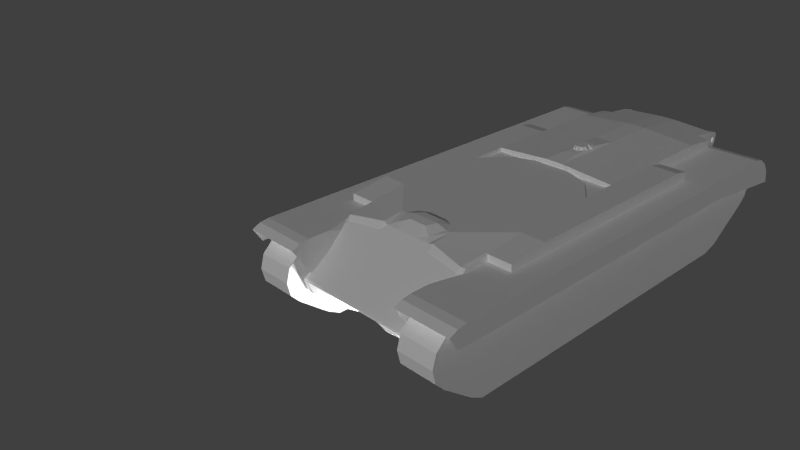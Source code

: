 # Source: T29-bottom.blend  (saved by Blender 2.79.0; exported with 4.5.12 LTS)
import bpy
from mathutils import Matrix  # noqa: F401  (used for matrix-valued properties, if any)

bpy.ops.wm.read_factory_settings(use_empty=True)
scene = bpy.context.scene
scene.name = 'Scene'

# ---- collections
col_collection_1 = bpy.data.collections.new('Collection 1'); scene.collection.children.link(col_collection_1)

# ---- materials (node trees are filled in below, after node groups)
mat_t29_bottom_material = bpy.data.materials.new('T29_bottom_material')
mat_t29_bottom_material.alpha_threshold = 0.0
mat_t29_bottom_material.use_transparent_shadow = False
mat_t29_bottom_material.roughness = 0.5
mat_t29_bottom_track_left = bpy.data.materials.new('T29_bottom_track_left')
mat_t29_bottom_track_left.alpha_threshold = 0.0
mat_t29_bottom_track_left.use_transparent_shadow = False
mat_t29_bottom_track_left.roughness = 0.5
mat_t29_bottom_track_right = bpy.data.materials.new('T29_bottom_track_right')
mat_t29_bottom_track_right.alpha_threshold = 0.0
mat_t29_bottom_track_right.use_transparent_shadow = False
mat_t29_bottom_track_right.roughness = 0.5

# ---- material node trees

# ---- world
world_world = bpy.data.worlds.new('World'); scene.world = world_world
world_world.color = (0.05088, 0.05088, 0.05088)
world_world.use_sun_shadow = False
world_world.sun_shadow_jitter_overblur = 0.0
world_world.cycles.sampling_method = 'NONE'
world_world.cycles.sample_map_resolution = 256

# ---- cameras
cam_camera = bpy.data.cameras.new('Camera')
cam_camera.clip_end = 100.0
cam_camera.lens = 35.0
cam_camera.sensor_width = 32.0
cam_camera.sensor_height = 18.0
cam_camera.ortho_scale = 7.314
cam_camera.dof.focus_distance = 0.0
cam_camera.dof.aperture_fstop = 128.0

# ---- lights
light_lamp_001 = bpy.data.lights.new('Lamp.001', 'SUN')
light_lamp_001.transmission_factor = 0.0
light_lamp_001.cutoff_distance = 30.0
light_lamp_001.use_shadow = False
light_lamp_001.angle = 0.1993
light_lamp_001.energy = 1.03
light_lamp_001.shadow_buffer_clip_start = 1.001
light_lamp_001.shadow_soft_size = 0.1
light_lamp_001.shadow_cascade_max_distance = 1000.0
light_lamp_001.cycles.use_multiple_importance_sampling = False
light_point = bpy.data.lights.new('Point', 'POINT')
light_point.transmission_factor = 0.0
light_point.energy = 100.0
light_point.shadow_buffer_clip_start = 0.5
light_point.shadow_soft_size = 0.1
light_point.shadow_maximum_resolution = 0.006
light_point.use_absolute_resolution = True
light_lamp = bpy.data.lights.new('Lamp', 'SUN')
light_lamp.transmission_factor = 0.0
light_lamp.cutoff_distance = 30.0
light_lamp.use_shadow = False
light_lamp.angle = 0.1993
light_lamp.energy = 1.03
light_lamp.shadow_buffer_clip_start = 1.001
light_lamp.shadow_soft_size = 0.1
light_lamp.shadow_cascade_max_distance = 1000.0
light_lamp.cycles.use_multiple_importance_sampling = False

# ---- meshes
me_cube = bpy.data.meshes.new('Cube')
me_cube.from_pydata([(-1.0, 1.871, -1.0), (-1.0, 1.871, 1.0), (-1.0, 3.871, -1.0), (-1.0, 3.871, 1.0), (1.0, 1.871, -1.0), (1.0, 1.871, 1.0), (1.0, 3.871, -1.0), (1.0, 3.871, 1.0), (17.14, 29.78, -9.088), (24.92, 29.78, -9.088), (17.14, -40.98, -9.108), (24.92, -40.98, -9.108), (17.14, 43.73, -0.2236), (24.92, 43.73, -0.2236), (17.14, 42.08, -1.781), (24.92, 42.08, -1.781), (17.14, 44.61, 1.877), (24.92, 44.61, 1.877), (17.14, 44.67, 4.065), (24.92, 44.67, 4.065), (17.14, 43.72, 6.303), (24.92, 43.72, 6.303), (17.14, 42.03, 7.833), (24.92, 42.03, 7.833), (17.14, 39.92, 8.51), (24.92, 39.92, 8.51), (17.14, 15.59, 7.768), (24.92, 15.59, 7.768), (17.14, 25.35, 7.883), (24.92, 25.35, 7.883), (17.14, -33.01, 7.753), (24.92, -33.01, 7.753), (17.14, -47.12, 7.477), (24.92, -47.12, 7.477), (17.14, -49.72, 6.787), (24.92, -49.72, 6.787), (17.14, -51.81, 4.73), (24.92, -51.81, 4.73), (17.14, -52.56, 1.933), (24.92, -52.56, 1.933), (17.14, -51.86, -0.8796), (24.92, -51.86, -0.8796), (17.14, -49.93, -2.86), (24.92, -49.93, -2.86), (17.14, -43.66, -7.666), (24.92, -43.66, -7.666), (17.14, 33.14, -8.004), (24.92, 33.14, -8.004), (16.64, 17.58, 12.25), (22.53, 17.58, 12.25), (16.64, 3.747, 12.25), (22.53, -23.69, 12.25), (16.64, -4.251, 12.25), (16.64, -23.69, 12.25), (17.4, -23.69, 12.25), (22.53, -32.16, 11.3), (17.4, -32.16, 11.3), (16.98, -32.16, 11.35), (9.008, -32.16, 12.25), (22.53, 20.71, 9.859), (22.53, -32.16, 9.853), (17.4, -32.16, 9.852), (17.4, -38.05, 9.852), (27.69, -38.05, 9.853), (17.4, -32.47, 11.09), (5.769, -32.16, 12.88), (4.861, -34.14, 12.73), (0.1947, -32.16, 12.88), (1.102, -34.14, 12.73), (9.008, -36.61, 11.74), (9.008, -37.84, 10.48), (8.005, -36.61, 11.34), (6.824, -35.37, 11.89), (7.919, -32.16, 12.25), (7.024, -30.1, 12.25), (5.023, -29.09, 12.25), (4.961, -30.55, 12.8), (1.003, -30.55, 12.8), (0.9405, -29.09, 12.25), (5.132, -36.61, 11.34), (0.8313, -36.61, 11.34), (17.4, -37.41, 10.5), (16.75, -37.92, 10.81), (16.5, -38.75, 9.851), (16.31, -40.35, 8.745), (14.99, -44.08, 6.174), (27.69, -48.24, 9.853), (15.86, -44.13, 9.852), (15.85, -48.24, 9.852), (27.69, -50.17, 9.574), (15.85, -50.17, 9.573), (27.69, -51.94, 8.761), (15.85, -51.94, 8.759), (15.85, -44.13, 5.566), (15.85, -48.06, 2.866), (15.13, -49.46, 2.459), (16.45, -49.24, 2.075), (27.69, 40.35, 9.86), (11.59, -49.52, 2.032), (15.14, -49.58, 1.959), (11.59, -47.48, -0.2979), (15.14, -48.41, -0.9174), (9.038, -49.54, 2.016), (9.037, -47.28, -1.03), (6.269, -44.47, -2.636), (11.64, -46.48, -1.456), (15.14, -45.91, -2.108), (9.037, -45.46, -2.625), (-3.074, -49.54, 2.016), (-0.3048, -44.47, -2.636), (16.44, -48.41, -0.9174), (16.44, -45.91, -2.108), (16.45, -49.35, 1.549), (-9.173, -49.58, 1.959), (-9.167, -49.46, 2.459), (-5.628, -49.52, 2.032), (16.64, 20.71, 11.64), (22.53, 20.71, 11.64), (16.64, 20.71, 9.863), (16.64, 40.35, 9.86), (27.69, 42.66, 9.32), (14.12, 42.65, 9.321), (14.12, 44.71, 7.867), (27.69, 44.71, 7.864), (14.12, 46.04, 5.836), (27.69, 46.04, 5.836), (27.69, 46.55, 3.203), (14.12, 46.55, 3.203), (27.69, 24.56, 5.724), (27.69, -49.97, 5.724), (16.64, 33.04, 12.25), (-10.67, -23.69, 12.25), (-10.67, -4.251, 12.25), (5.029, 33.04, 13.14), (5.029, 20.88, 13.14), (5.029, 3.746, 13.14), (14.13, 45.61, 11.25), (14.12, 40.36, 11.77), (13.39, 45.61, 11.32), (5.029, 45.61, 11.84), (16.64, 40.36, 11.46), (12.51, 1.114, 12.25), (16.64, -3.699, 11.37), (12.7, 1.445, 11.37), (7.055, 3.249, 12.25), (7.055, 3.563, 11.37), (16.64, 3.747, 11.37), (-1.091, 3.563, 11.37), (-10.67, 3.746, 11.37), (14.12, 40.35, 9.858), (14.13, 47.73, 10.71), (16.44, -43.47, -2.575), (15.14, -43.47, -2.575), (16.44, -39.81, -1.002), (13.41, -39.8, -1.249), (13.39, 32.11, -1.249), (16.44, 32.34, -1.002), (14.13, 48.15, 9.899), (14.13, 46.84, 9.761), (14.13, 47.85, 8.077), (13.4, 47.73, 10.71), (13.4, 48.15, 9.899), (13.4, 47.85, 8.077), (13.4, 45.65, 5.15), (14.12, 43.09, 0.6082), (13.4, 43.09, 0.6082), (13.4, 41.38, -1.039), (13.41, 45.61, 5.151), (-7.444, 45.61, 5.151), (0.9342, 45.61, 11.84), (-7.43, 45.61, 11.32), (-7.432, 37.39, 1.203), (-7.423, 32.11, -1.249), (13.4, 37.39, 1.203), (-4.461, 29.43, -2.635), (10.42, 29.43, -2.635), (13.4, 38.66, -1.825), (10.42, -44.47, -2.635), (16.44, -38.59, 9.217), (16.44, 40.34, 5.558), (16.58, 41.38, -1.039), (16.58, 43.09, 0.6082), (16.58, 38.66, -1.825), (16.58, 32.11, -1.25), (16.58, 43.81, 3.026), (14.12, 43.81, 3.026), (16.58, 43.25, 5.345), (14.12, 43.25, 5.345), (16.58, 41.25, 7.006), (14.12, 41.25, 7.006), (16.58, 38.75, 7.576), (14.12, 38.75, 7.576), (16.58, 32.55, 6.789), (16.33, 32.55, 6.789), (16.58, 31.15, 5.378), (16.33, 31.15, 5.378), (16.58, 31.15, 0.0237), (16.33, 31.15, 0.0237), (16.44, -36.83, 9.527), (16.44, 40.34, 9.527), (14.12, 45.9, 5.586), (14.12, 42.46, 9.184), (14.12, 40.34, 9.524), (14.12, 40.34, 7.218), (18.09, -38.59, 9.527), (27.46, 40.34, 9.527), (27.46, -38.59, 9.527), (16.37, -40.02, 8.501), (16.06, -50.08, 9.453), (16.77, -40.54, 9.521), (27.44, -50.08, 9.453), (27.46, 45.9, 5.587), (27.46, 42.47, 9.176), (14.13, 47.31, 9.48), (13.4, 47.31, 9.48), (13.4, 46.84, 9.761), (14.13, 47.29, 8.706), (13.4, 47.29, 8.706), (14.12, 46.86, 8.411), (13.4, 46.86, 8.411), (14.12, 46.33, 8.706), (13.4, 46.33, 8.706), (14.12, 46.31, 9.499), (13.4, 46.31, 9.499), (13.41, 37.4, 5.147), (-10.67, 17.58, 12.25), (-10.67, 3.746, 12.25), (-16.57, 17.58, 12.25), (-16.57, -23.69, 12.25), (-11.44, -23.69, 12.25), (-16.57, -32.16, 11.3), (-11.44, -32.16, 11.3), (-11.01, -32.16, 11.35), (-3.044, -32.16, 12.25), (-16.57, 20.71, 9.859), (-16.57, -32.16, 9.853), (-11.44, -32.16, 9.852), (-21.73, -38.05, 9.853), (-11.44, -38.05, 9.852), (-11.44, -32.47, 11.09), (-3.044, -36.61, 11.74), (-2.042, -36.61, 11.34), (-3.044, -37.84, 10.48), (-1.955, -32.16, 12.25), (-0.8606, -35.37, 11.89), (-1.061, -30.1, 12.25), (-11.44, -37.41, 10.5), (-10.79, -37.92, 10.81), (-10.54, -38.75, 9.851), (-9.028, -44.08, 6.174), (-10.34, -40.35, 8.745), (-21.73, -48.24, 9.853), (-9.892, -44.13, 9.852), (-9.887, -48.24, 9.852), (-21.73, -50.17, 9.574), (-9.887, -50.17, 9.573), (-21.73, -51.94, 8.761), (-9.887, -51.94, 8.759), (-9.888, -44.13, 5.566), (-9.887, -48.06, 2.866), (-10.48, -49.24, 2.075), (-21.73, 40.35, 9.86), (-9.173, -48.41, -0.9174), (-5.629, -47.48, -0.2979), (-3.073, -47.28, -1.03), (-5.674, -46.48, -1.456), (-9.173, -45.91, -2.108), (-3.073, -45.46, -2.625), (-10.48, -48.41, -0.9174), (-10.48, -45.91, -2.108), (-10.48, -49.35, 1.549), (-10.67, 20.71, 11.64), (-16.57, 20.71, 11.64), (-10.67, 20.71, 9.863), (-10.67, 40.35, 9.86), (-8.161, 42.65, 9.321), (-21.73, 42.66, 9.32), (-8.161, 44.71, 7.867), (-21.73, 44.71, 7.864), (-8.161, 46.04, 5.836), (-21.73, 46.04, 5.836), (-21.73, 46.55, 3.203), (-8.161, 46.55, 3.203), (-21.73, 24.56, 5.724), (-21.73, -49.97, 5.724), (-10.67, 33.04, 12.25), (-1.091, 3.249, 12.25), (-6.542, 1.114, 12.25), (0.9342, 33.04, 13.14), (0.9342, 20.88, 13.14), (0.9342, 3.746, 13.14), (-10.67, 40.36, 11.46), (-8.161, 40.36, 11.77), (-8.162, 45.61, 11.25), (-6.732, 1.445, 11.37), (-10.67, -3.699, 11.37), (-8.162, 47.73, 10.71), (-8.161, 40.35, 9.858), (-10.48, -43.47, -2.575), (-9.173, -43.47, -2.575), (-10.48, -39.81, -1.002), (-7.442, -39.8, -1.249), (-10.48, 32.34, -1.002), (-8.162, 48.15, 9.899), (-8.161, 46.84, 9.761), (-8.162, 47.85, 8.077), (-7.438, 47.73, 10.71), (-7.438, 48.15, 9.899), (-7.438, 47.85, 8.077), (-7.437, 45.65, 5.15), (-7.437, 43.09, 0.6082), (-8.161, 43.09, 0.6082), (-7.437, 41.38, -1.039), (-7.442, 37.39, 5.147), (-4.461, -44.47, -2.635), (-10.48, -38.59, 9.217), (-10.48, 40.34, 5.558), (-10.61, 41.38, -1.039), (-10.61, 43.09, 0.6082), (-7.437, 38.66, -1.825), (-10.61, 38.66, -1.825), (-10.61, 32.11, -1.25), (-10.61, 43.81, 3.026), (-8.161, 43.81, 3.026), (-10.61, 43.25, 5.345), (-8.161, 43.25, 5.345), (-10.61, 41.25, 7.006), (-8.161, 41.25, 7.006), (-10.61, 38.75, 7.576), (-8.161, 38.75, 7.576), (-10.61, 32.55, 6.789), (-10.36, 32.55, 6.789), (-10.61, 31.15, 5.378), (-10.36, 31.15, 5.378), (-10.61, 31.15, 0.02369), (-10.36, 31.15, 0.02369), (-10.48, -36.83, 9.527), (-10.48, 40.34, 9.527), (-8.161, 45.9, 5.586), (-8.161, 44.52, 7.726), (-8.161, 40.34, 9.524), (-8.161, 40.34, 7.218), (-12.12, -38.59, 9.527), (-21.5, -38.59, 9.527), (-21.5, 40.34, 9.527), (-10.4, -40.02, 8.501), (-10.1, -50.08, 9.453), (-10.8, -40.54, 9.521), (-21.47, -50.08, 9.453), (-21.5, 45.9, 5.587), (-21.5, 44.53, 7.719), (-8.162, 47.31, 9.48), (-7.44, 47.31, 9.48), (-7.44, 46.84, 9.761), (-8.162, 47.29, 8.706), (-7.44, 47.29, 8.706), (-8.161, 46.86, 8.411), (-7.44, 46.86, 8.411), (-8.161, 46.33, 8.706), (-7.44, 46.33, 8.706), (-8.161, 46.31, 9.499), (-7.44, 46.31, 9.499), (16.31, -34.38, 4.23), (16.31, -33.17, 3.023), (16.31, -31.97, 4.23), (15.65, -44.24, 5.826), (15.65, -44.44, 5.826), (24.91, -31.21, 10.41), (25.95, 39.84, 9.808), (13.45, 37.25, 1.483), (13.45, 39.35, 1.286), (11.08, 37.25, 1.483), (11.08, 37.31, 2.121), (13.45, 39.41, 1.925), (13.45, 37.31, 2.121), (0.8049, 37.61, 5.022), (5.159, 37.61, 5.022), (0.8049, 37.33, 5.022), (5.159, 37.33, 5.022), (24.09, 16.56, 9.829), (23.25, 16.56, 9.827), (23.94, 16.06, 9.829), (23.36, 16.06, 9.827), (23.36, 17.07, 9.827), (23.94, 17.07, 9.829), (16.31, -24.86, 4.23), (16.31, -23.65, 3.023), (16.31, -22.45, 4.23), (13.45, 35.43, 0.3118), (13.45, 36.52, -1.494), (11.08, 35.43, 0.3118), (11.08, 35.98, 0.6413), (13.45, 37.07, -1.165), (13.45, 35.98, 0.6413), (-7.485, 37.25, 1.483), (-5.115, 37.25, 1.483), (-7.485, 39.35, 1.286), (-5.115, 37.31, 2.121), (-7.485, 39.41, 1.924), (-7.485, 37.31, 2.121), (-7.485, 35.43, 0.3118), (-5.115, 35.43, 0.3118), (-7.485, 36.52, -1.494), (-5.115, 35.98, 0.6413), (-7.485, 37.07, -1.165), (-7.485, 35.98, 0.6413), (6.519, 37.61, 5.022), (10.37, 37.61, 5.022), (6.519, 37.33, 5.022), (10.37, 37.33, 5.022), (-0.5549, 37.61, 5.022), (-0.5549, 37.33, 5.022), (-4.406, 37.61, 5.022), (-4.406, 37.33, 5.022), (-4.406, 37.33, 2.429), (-4.406, 37.61, 2.429), (4.36, 9.567, 13.51), (4.36, 16.33, 13.51), (1.604, 9.567, 13.51), (1.604, 16.33, 13.51), (2.958, 11.25, 13.48), (2.96, 11.59, 14.12), (4.101, 11.72, 13.48), (3.859, 11.96, 14.12), (4.578, 12.86, 13.48), (4.234, 12.86, 14.12), (4.109, 14.0, 13.48), (3.865, 13.76, 14.12), (2.969, 14.47, 13.48), (2.968, 14.13, 14.12), (1.826, 14.01, 13.48), (2.069, 13.76, 14.12), (1.35, 12.87, 13.48), (1.694, 12.86, 14.12), (1.819, 11.72, 13.48), (2.063, 11.97, 14.12), (3.204, 14.6, 13.96), (3.516, 14.6, 13.96), (3.191, 11.2, 13.96), (3.503, 11.2, 13.96), (3.204, 14.86, 13.5), (3.191, 10.94, 13.5), (3.503, 10.94, 13.5), (3.516, 14.86, 13.5), (2.389, 14.61, 13.96), (2.702, 14.61, 13.96), (2.376, 11.2, 13.96), (2.688, 11.2, 13.96), (2.389, 14.86, 13.5), (2.376, 10.94, 13.5), (2.688, 10.94, 13.5), (2.702, 14.86, 13.5), (1.921, 14.68, 13.68), (3.784, 14.67, 13.68), (1.921, 14.43, 13.93), (3.783, 14.42, 13.93), (1.92, 14.18, 13.68), (3.782, 14.17, 13.68), (1.921, 14.43, 13.43), (3.783, 14.42, 13.43), (4.824, 13.88, 13.93), (4.91, 14.09, 13.68), (4.737, 13.68, 13.68), (4.824, 13.88, 13.43), (22.94, -9.064, 10.8), (2.953, -49.31, 3.105), (16.61, -30.78, 11.41), (16.61, -30.06, 11.48), (-12.3, 21.28, 13.68), (-11.26, 29.78, -9.088), (-11.26, -40.98, -9.108), (-19.04, 29.78, -9.088), (-19.04, -40.98, -9.108), (-11.26, 43.73, -0.2236), (-11.26, 42.08, -1.781), (-19.04, 43.73, -0.2236), (-19.04, 42.08, -1.781), (-11.26, 44.61, 1.877), (-19.04, 44.61, 1.877), (-11.26, 44.67, 4.065), (-19.04, 44.67, 4.065), (-11.26, 43.72, 6.303), (-19.04, 43.72, 6.303), (-11.26, 42.03, 7.833), (-19.04, 42.03, 7.833), (-11.26, 39.92, 8.51), (-19.04, 39.92, 8.51), (-11.26, 15.59, 7.768), (-11.26, 25.35, 7.883), (-19.04, 15.59, 7.768), (-19.04, 25.35, 7.883), (-11.26, -33.01, 7.753), (-19.04, -33.01, 7.753), (-11.26, -47.12, 7.477), (-19.04, -47.12, 7.477), (-11.26, -49.72, 6.787), (-19.04, -49.72, 6.787), (-11.26, -51.81, 4.73), (-19.04, -51.81, 4.73), (-11.26, -52.56, 1.933), (-19.04, -52.56, 1.933), (-11.26, -51.86, -0.8796), (-19.04, -51.86, -0.8796), (-11.26, -49.93, -2.86), (-19.04, -49.93, -2.86), (-11.26, -43.66, -7.666), (-19.04, -43.66, -7.666), (-11.26, 33.14, -8.004), (-19.04, 33.14, -8.004), (-1.416, -7.097, -0.3674), (-1.416, -7.097, 2.198), (-1.416, -3.091, -0.3674), (-1.416, -3.091, 2.198), (1.149, -7.097, -0.3674), (1.149, -7.097, 2.198), (1.149, -3.091, -0.3674), (1.149, -3.091, 2.198), (11.82, -6.366, -0.3674), (11.82, -6.366, 2.198), (11.82, -2.36, -0.3674), (11.82, -2.36, 2.198), (14.39, -6.366, -0.3674), (14.39, -6.366, 2.198), (14.39, -2.36, -0.3674), (14.39, -2.36, 2.198), (11.82, -0.4636, -0.3674), (11.82, -0.4636, 2.198), (11.82, 3.542, -0.3674), (11.82, 3.542, 2.198), (14.39, -0.4636, -0.3674), (14.39, -0.4636, 2.198), (14.39, 3.542, -0.3674), (14.39, 3.542, 2.198), (-1.416, -26.59, -0.3674), (-1.416, -26.59, 2.198), (-1.416, -22.58, -0.3674), (-1.416, -22.58, 2.198), (1.149, -26.59, -0.3674), (1.149, -26.59, 2.198), (1.149, -22.58, -0.3674), (1.149, -22.58, 2.198), (-1.416, -33.85, -0.3674), (-1.416, -33.85, 2.198), (-1.416, -29.84, -0.3674), (-1.416, -29.84, 2.198), (1.149, -33.85, -0.3674), (1.149, -33.85, 2.198), (1.149, -29.84, -0.3674), (1.149, -29.84, 2.198), (6.81, -33.85, -0.3674), (6.81, -33.85, 2.198), (6.81, -29.84, -0.3674), (6.81, -29.84, 2.198), (13.51, -33.85, -0.3674), (13.51, -33.85, 2.198), (13.51, -29.84, -0.3674), (13.51, -29.84, 2.198), (10.94, -27.37, -0.3674), (10.94, -27.37, 2.198), (10.94, -23.37, -0.3674), (10.94, -23.37, 2.198), (13.51, -27.37, -0.3674), (13.51, -27.37, 2.198), (13.51, -23.37, -0.3674), (13.51, -23.37, 2.198), (-1.416, -24.06, -0.3674), (-1.416, -24.06, 2.198), (1.149, -24.06, -0.3674), (1.149, -24.06, 2.198), (-1.416, -24.06, 3.565), (-1.416, -22.58, 3.565), (1.149, -22.58, 3.565), (1.149, -24.06, 3.565), (11.82, -8.851, -0.3674), (11.82, -8.851, 2.198), (14.39, -8.851, 2.198), (14.39, -8.851, -0.3674), (10.04, -6.366, -0.3674), (10.04, -6.366, 2.198), (10.04, -8.851, -0.3674), (10.04, -8.851, 2.198), (11.82, -8.851, 2.843), (11.82, -6.366, 2.843), (10.04, -8.851, 2.843), (10.04, -6.366, 2.843), (11.82, -8.851, 4.056), (11.82, -6.366, 4.056), (10.04, -8.851, 4.056), (10.04, -6.366, 4.056), (7.886, -8.851, 2.198), (7.886, -6.366, 2.198), (7.886, -8.851, 2.843), (7.886, -6.366, 2.843), (-3.22, 3.871, -1.0), (-3.22, 1.871, -1.0), (-3.22, 1.871, 1.0), (-3.22, 3.871, 1.0), (-4.11, 3.871, -1.0), (-4.11, 1.871, -1.0), (-4.11, 1.871, 1.0), (-4.11, 3.871, 1.0), (-3.22, -1.033, -1.0), (-3.22, -1.033, 1.0), (-4.11, -1.033, -1.0), (-4.11, -1.033, 1.0), (-3.22, 1.871, 4.439), (-3.22, 3.871, 4.439), (-4.11, 1.871, 4.439), (-4.11, 3.871, 4.439), (-3.22, 1.871, 4.882), (-3.22, 3.871, 4.882), (-4.11, 1.871, 4.882), (-4.11, 3.871, 4.882), (-5.155, 1.871, 4.439), (-5.155, 3.871, 4.439), (-5.155, 1.871, 4.882), (-5.155, 3.871, 4.882), (-5.449, 1.871, 4.439), (-5.449, 3.871, 4.439), (-5.449, 1.871, 4.882), (-5.449, 3.871, 4.882), (-5.155, 1.871, 2.837), (-5.155, 3.871, 2.837), (-5.449, 1.871, 2.837), (-5.449, 3.871, 2.837)], [(362, 363), (365, 366), (385, 386), (467, 466), (363, 364), (386, 387)], [(0, 1, 595, 594), (2, 3, 7, 6), (6, 7, 5, 4), (4, 5, 1, 0), (2, 6, 4, 0), (7, 3, 1, 5), (8, 10, 9), (11, 9, 10), (14, 13, 12), (15, 13, 14), (12, 17, 16), (13, 17, 12), (16, 19, 18), (17, 19, 16), (18, 21, 20), (19, 21, 18), (20, 23, 22), (21, 23, 20), (22, 25, 24), (23, 25, 22), (28, 27, 26), (29, 27, 28), (26, 31, 30), (27, 31, 26), (30, 33, 32), (31, 33, 30), (32, 35, 34), (33, 35, 32), (34, 37, 36), (35, 37, 34), (36, 39, 38), (37, 39, 36), (38, 41, 40), (39, 41, 38), (40, 43, 42), (41, 43, 40), (44, 11, 10), (45, 11, 44), (46, 15, 14), (47, 15, 46), (8, 47, 46), (8, 9, 47), (25, 28, 24), (29, 28, 25), (43, 44, 42), (45, 44, 43), (17, 13, 15, 47, 9, 11, 45, 43, 41, 39, 37, 35, 33, 31, 27, 29, 25, 23, 21, 19), (48, 50, 49), (50, 51, 49), (52, 51, 50), (54, 52, 53), (54, 51, 52), (54, 55, 51), (54, 56, 55), (54, 57, 56), (58, 57, 54), (51, 59, 49), (51, 60, 59), (55, 60, 51), (56, 60, 55), (56, 61, 60), (62, 60, 61), (62, 63, 60), (57, 64, 56), (67, 66, 65), (67, 68, 66), (64, 61, 56), (71, 70, 69), (58, 72, 71), (58, 73, 72), (53, 74, 54), (53, 75, 74), (72, 65, 66), (72, 73, 65), (75, 77, 76), (75, 78, 77), (68, 79, 66), (68, 80, 79), (79, 72, 66), (74, 65, 73), (65, 74, 76), (74, 75, 76), (82, 62, 81), (82, 83, 62), (79, 71, 72), (69, 58, 71), (74, 73, 58), (70, 82, 69), (70, 83, 82), (85, 84, 83), (62, 86, 63), (87, 86, 62), (88, 86, 87), (88, 89, 86), (88, 90, 89), (90, 91, 89), (90, 92, 91), (85, 94, 93), (95, 94, 85), (96, 94, 95), (83, 70, 85), (93, 84, 85), (84, 93, 87), (84, 62, 83), (87, 93, 88), (90, 94, 92), (90, 93, 94), (93, 90, 88), (63, 59, 60), (63, 97, 59), (58, 54, 74), (100, 99, 98), (100, 101, 99), (102, 100, 98), (102, 103, 100), (104, 103, 102), (105, 101, 100), (105, 106, 101), (105, 103, 107), (105, 100, 103), (108, 104, 102), (108, 109, 104), (107, 103, 104), (106, 110, 101), (106, 111, 110), (101, 112, 99), (101, 110, 112), (115, 114, 113), (115, 95, 114), (108, 95, 115), (102, 95, 108), (98, 95, 102), (99, 95, 98), (96, 99, 112), (96, 95, 99), (69, 57, 58), (69, 82, 57), (81, 57, 82), (81, 64, 57), (81, 61, 64), (81, 62, 61), (49, 116, 48), (49, 117, 116), (59, 117, 49), (117, 118, 116), (117, 59, 118), (97, 119, 59), (59, 119, 118), (120, 119, 97), (120, 121, 119), (120, 122, 121), (120, 123, 122), (123, 124, 122), (123, 125, 124), (126, 124, 125), (126, 127, 124), (125, 128, 126), (97, 128, 125), (63, 128, 97), (63, 129, 128), (86, 129, 63), (89, 129, 86), (91, 129, 89), (123, 97, 125), (123, 120, 97), (116, 130, 48), (130, 118, 119), (118, 130, 116), (52, 131, 53), (52, 132, 131), (134, 48, 133), (135, 48, 134), (48, 135, 50), (48, 130, 133), (138, 137, 136), (130, 139, 133), (137, 130, 140), (137, 139, 130), (138, 139, 137), (119, 140, 130), (142, 141, 52), (142, 143, 141), (143, 144, 141), (143, 145, 144), (50, 142, 52), (50, 146, 142), (146, 147, 145), (146, 148, 147), (146, 143, 142), (145, 143, 146), (149, 136, 137), (149, 150, 136), (106, 151, 111), (106, 152, 151), (152, 153, 151), (152, 154, 153), (155, 153, 154), (155, 156, 153), (121, 150, 149), (150, 158, 157), (121, 158, 150), (122, 124, 159), (121, 149, 119), (160, 136, 150), (160, 138, 136), (157, 160, 150), (157, 161, 160), (159, 161, 157), (159, 162, 161), (124, 162, 159), (124, 163, 162), (164, 163, 124), (164, 165, 163), (164, 166, 165), (168, 138, 167), (168, 139, 138), (168, 169, 139), (170, 169, 168), (173, 172, 171), (173, 174, 172), (155, 174, 173), (175, 174, 155), (173, 176, 155), (166, 173, 165), (166, 176, 173), (140, 149, 137), (149, 140, 119), (104, 177, 107), (154, 175, 155), (154, 177, 175), (177, 105, 107), (154, 105, 177), (152, 106, 105), (152, 105, 154), (153, 96, 151), (153, 178, 96), (96, 111, 151), (112, 111, 96), (110, 111, 112), (156, 178, 153), (156, 179, 178), (164, 180, 166), (164, 181, 180), (166, 182, 176), (166, 180, 182), (176, 183, 155), (176, 182, 183), (164, 184, 181), (164, 185, 184), (185, 186, 184), (185, 187, 186), (187, 188, 186), (187, 189, 188), (189, 190, 188), (189, 191, 190), (190, 193, 192), (191, 193, 190), (193, 194, 192), (193, 195, 194), (195, 196, 194), (195, 197, 196), (197, 183, 196), (155, 183, 197), (182, 196, 183), (182, 194, 196), (182, 192, 194), (182, 190, 192), (180, 190, 182), (180, 188, 190), (181, 188, 180), (184, 188, 181), (186, 188, 184), (179, 198, 178), (199, 198, 179), (124, 185, 164), (200, 185, 124), (200, 187, 185), (201, 187, 200), (201, 189, 187), (202, 189, 201), (202, 203, 189), (199, 203, 202), (199, 179, 203), (62, 84, 87), (198, 204, 178), (128, 206, 205), (128, 129, 206), (205, 198, 199), (204, 205, 206), (205, 204, 198), (207, 96, 178), (207, 94, 96), (208, 94, 207), (208, 92, 94), (207, 209, 208), (210, 92, 208), (210, 91, 92), (209, 210, 208), (209, 206, 210), (204, 206, 209), (210, 129, 91), (210, 206, 129), (207, 178, 204), (209, 207, 204), (127, 211, 200), (127, 126, 211), (128, 211, 126), (205, 211, 128), (212, 211, 205), (211, 201, 200), (211, 212, 201), (212, 202, 201), (212, 199, 202), (205, 199, 212), (200, 124, 127), (158, 214, 213), (158, 215, 214), (213, 217, 216), (213, 214, 217), (216, 219, 218), (216, 217, 219), (218, 221, 220), (218, 219, 221), (222, 215, 158), (222, 223, 215), (220, 223, 222), (220, 221, 223), (160, 214, 215), (160, 161, 214), (161, 217, 214), (161, 162, 217), (162, 219, 217), (162, 163, 219), (165, 167, 163), (165, 224, 167), (173, 224, 165), (215, 138, 160), (223, 138, 215), (138, 221, 167), (221, 138, 223), (227, 226, 225), (228, 226, 227), (228, 132, 226), (132, 229, 131), (229, 132, 228), (230, 229, 228), (230, 231, 229), (232, 229, 231), (233, 229, 232), (67, 76, 77), (67, 65, 76), (234, 228, 227), (234, 235, 228), (235, 230, 228), (235, 231, 230), (235, 236, 231), (238, 235, 237), (238, 236, 235), (239, 232, 231), (236, 239, 231), (242, 241, 240), (233, 244, 243), (233, 241, 244), (131, 245, 78), (131, 229, 245), (67, 244, 68), (67, 243, 244), (244, 80, 68), (67, 245, 243), (245, 67, 77), (78, 245, 77), (238, 247, 246), (238, 248, 247), (70, 241, 242), (70, 80, 241), (70, 79, 80), (71, 79, 70), (241, 80, 244), (233, 240, 241), (243, 245, 233), (242, 247, 248), (242, 240, 247), (250, 249, 248), (251, 238, 237), (251, 252, 238), (253, 252, 251), (254, 253, 251), (254, 255, 253), (256, 255, 254), (256, 257, 255), (85, 242, 249), (85, 70, 242), (259, 249, 258), (259, 114, 249), (260, 114, 259), (242, 248, 249), (250, 258, 249), (258, 250, 252), (238, 250, 248), (258, 252, 253), (259, 255, 257), (259, 258, 255), (255, 258, 253), (237, 234, 261), (237, 235, 234), (229, 233, 245), (263, 113, 262), (263, 115, 113), (263, 108, 115), (263, 264, 108), (264, 109, 108), (262, 265, 263), (262, 266, 265), (265, 264, 263), (265, 267, 264), (264, 267, 109), (268, 266, 262), (268, 269, 266), (270, 262, 113), (270, 268, 262), (113, 260, 270), (113, 114, 260), (240, 232, 247), (240, 233, 232), (246, 232, 239), (246, 247, 232), (236, 246, 239), (236, 238, 246), (271, 227, 225), (271, 272, 227), (272, 234, 227), (273, 272, 271), (273, 234, 272), (274, 261, 234), (274, 234, 273), (276, 274, 275), (276, 261, 274), (277, 276, 275), (277, 278, 276), (279, 278, 277), (279, 280, 278), (279, 281, 280), (279, 282, 281), (283, 280, 281), (261, 280, 283), (237, 283, 284), (237, 261, 283), (284, 251, 237), (284, 254, 251), (284, 256, 254), (278, 261, 276), (278, 280, 261), (285, 271, 225), (273, 285, 274), (285, 273, 271), (141, 132, 52), (144, 132, 141), (286, 132, 144), (287, 132, 286), (225, 289, 288), (225, 290, 289), (290, 225, 226), (288, 285, 225), (134, 288, 289), (134, 133, 288), (139, 288, 133), (139, 169, 288), (285, 292, 291), (288, 292, 285), (169, 292, 288), (292, 170, 293), (169, 170, 292), (291, 274, 285), (295, 287, 294), (295, 132, 287), (145, 286, 144), (145, 147, 286), (294, 286, 147), (294, 287, 286), (295, 226, 132), (295, 148, 226), (146, 226, 148), (146, 290, 226), (146, 135, 290), (50, 135, 146), (294, 148, 295), (294, 147, 148), (297, 293, 296), (297, 292, 293), (298, 266, 269), (298, 299, 266), (300, 299, 298), (300, 301, 299), (172, 300, 302), (172, 301, 300), (296, 275, 297), (304, 296, 303), (304, 275, 296), (279, 277, 305), (297, 275, 274), (306, 293, 170), (306, 296, 293), (306, 303, 296), (306, 307, 303), (307, 305, 303), (307, 308, 305), (308, 279, 305), (308, 309, 279), (311, 309, 310), (311, 279, 309), (312, 311, 310), (224, 168, 167), (224, 313, 168), (297, 291, 292), (291, 297, 274), (177, 174, 175), (104, 174, 177), (109, 174, 104), (314, 174, 109), (301, 174, 314), (301, 172, 174), (265, 314, 267), (265, 301, 314), (266, 299, 265), (265, 299, 301), (260, 300, 298), (260, 315, 300), (269, 260, 298), (269, 270, 260), (268, 270, 269), (302, 315, 316), (302, 300, 315), (317, 311, 312), (317, 318, 311), (320, 312, 319), (320, 317, 312), (321, 319, 172), (321, 320, 319), (322, 311, 318), (322, 323, 311), (324, 323, 322), (324, 325, 323), (326, 325, 324), (326, 327, 325), (328, 327, 326), (328, 329, 327), (331, 328, 330), (331, 329, 328), (332, 331, 330), (332, 333, 331), (334, 333, 332), (334, 335, 333), (321, 335, 334), (172, 335, 321), (334, 320, 321), (332, 320, 334), (330, 320, 332), (328, 320, 330), (328, 317, 320), (326, 317, 328), (326, 318, 317), (326, 322, 318), (324, 322, 326), (336, 316, 315), (336, 337, 316), (323, 279, 311), (338, 279, 323), (325, 338, 323), (325, 339, 338), (339, 341, 340), (339, 327, 341), (325, 327, 339), (337, 341, 316), (337, 340, 341), (250, 238, 252), (342, 336, 315), (283, 343, 284), (283, 344, 343), (344, 342, 343), (344, 336, 342), (344, 337, 336), (345, 260, 259), (345, 315, 260), (346, 259, 257), (346, 345, 259), (347, 345, 346), (348, 257, 256), (348, 346, 257), (348, 347, 346), (348, 343, 347), (343, 342, 347), (284, 348, 256), (284, 343, 348), (315, 345, 342), (345, 347, 342), (282, 349, 281), (282, 338, 349), (349, 283, 281), (350, 283, 349), (350, 344, 283), (350, 338, 339), (350, 349, 338), (340, 350, 339), (337, 350, 340), (337, 344, 350), (279, 338, 282), (352, 304, 351), (352, 353, 304), (355, 351, 354), (355, 352, 351), (357, 354, 356), (357, 355, 354), (359, 356, 358), (359, 357, 356), (353, 360, 304), (353, 361, 360), (361, 358, 360), (361, 359, 358), (306, 352, 307), (306, 353, 352), (307, 355, 308), (307, 352, 355), (357, 308, 355), (309, 308, 357), (309, 359, 168), (357, 359, 309), (170, 353, 306), (170, 361, 353), (359, 170, 168), (170, 359, 361), (114, 85, 249), (114, 95, 85), (75, 131, 78), (75, 53, 131), (371, 370, 369), (372, 370, 371), (372, 373, 370), (374, 373, 372), (377, 376, 375), (377, 378, 376), (216, 157, 213), (216, 159, 157), (157, 158, 213), (218, 159, 216), (121, 222, 158), (218, 122, 159), (122, 222, 121), (220, 122, 218), (220, 222, 122), (303, 354, 351), (303, 305, 354), (304, 303, 351), (305, 356, 354), (360, 275, 304), (277, 356, 305), (360, 277, 275), (277, 358, 356), (358, 277, 360), (381, 380, 379), (381, 382, 380), (384, 380, 383), (384, 379, 380), (224, 171, 313), (224, 173, 171), (319, 171, 172), (171, 312, 310), (312, 171, 319), (390, 389, 388), (391, 389, 390), (391, 392, 389), (393, 392, 391), (396, 395, 394), (396, 397, 395), (396, 398, 397), (398, 399, 397), (402, 401, 400), (402, 403, 401), (402, 404, 403), (404, 405, 403), (408, 407, 406), (408, 409, 407), (412, 411, 410), (412, 413, 411), (412, 414, 413), (412, 415, 414), (134, 416, 135), (134, 417, 416), (135, 418, 290), (135, 416, 418), (419, 134, 289), (419, 417, 134), (418, 289, 290), (418, 419, 289), (416, 419, 418), (416, 417, 419), (422, 421, 420), (422, 423, 421), (424, 423, 422), (424, 425, 423), (426, 425, 424), (426, 427, 425), (428, 427, 426), (428, 429, 427), (430, 429, 428), (430, 431, 429), (432, 431, 430), (432, 433, 431), (434, 433, 432), (434, 435, 433), (420, 435, 434), (420, 421, 435), (423, 435, 421), (427, 423, 425), (431, 427, 429), (435, 431, 433), (427, 435, 423), (431, 435, 427), (438, 437, 436), (438, 439, 437), (441, 436, 440), (441, 438, 436), (439, 441, 442), (439, 438, 441), (443, 439, 442), (443, 437, 439), (436, 443, 440), (436, 437, 443), (446, 445, 444), (446, 447, 445), (449, 444, 448), (449, 446, 444), (447, 449, 450), (447, 446, 449), (451, 447, 450), (451, 445, 447), (444, 451, 448), (444, 445, 451), (454, 453, 452), (454, 455, 453), (456, 455, 454), (456, 457, 455), (458, 457, 456), (458, 459, 457), (452, 459, 458), (452, 453, 459), (456, 452, 458), (456, 454, 452), (462, 461, 460), (462, 463, 461), (455, 461, 453), (455, 460, 461), (457, 460, 455), (457, 462, 460), (463, 457, 459), (463, 462, 457), (461, 459, 453), (461, 463, 459), (221, 163, 167), (219, 163, 221), (168, 310, 309), (313, 310, 168), (171, 310, 313), (109, 267, 314), (469, 471, 470), (471, 472, 470), (475, 474, 473), (475, 476, 474), (478, 473, 477), (478, 475, 473), (480, 477, 479), (480, 478, 477), (482, 479, 481), (482, 480, 479), (484, 481, 483), (484, 482, 481), (486, 483, 485), (486, 484, 483), (489, 488, 487), (489, 490, 488), (492, 487, 491), (492, 489, 487), (494, 491, 493), (494, 492, 491), (496, 493, 495), (496, 494, 493), (498, 495, 497), (498, 496, 495), (500, 497, 499), (500, 498, 497), (502, 499, 501), (502, 500, 499), (504, 501, 503), (504, 502, 501), (472, 505, 470), (472, 506, 505), (476, 507, 474), (476, 508, 507), (508, 469, 507), (469, 508, 471), (488, 486, 485), (488, 490, 486), (505, 504, 503), (505, 506, 504), (478, 480, 482, 484, 486, 490, 489, 492, 494, 496, 498, 500, 502, 504, 506, 472, 471, 508, 476, 475), (505, 503, 501, 499, 497, 495, 493, 491, 487, 488, 485, 483, 481, 479, 477, 473, 474, 507, 469, 470), (44, 10, 8, 46, 14, 12, 16, 18, 20, 22, 24, 28, 26, 30, 32, 34, 36, 38, 40, 42), (509, 510, 512, 511), (511, 512, 516, 515), (515, 516, 514, 513), (513, 514, 510, 509), (511, 515, 513, 509), (516, 512, 510, 514), (517, 518, 520, 519), (519, 520, 524, 523), (523, 524, 522, 521), (519, 523, 521, 517), (524, 520, 518, 522), (525, 526, 528, 527), (527, 528, 532, 531), (531, 532, 530, 529), (529, 530, 526, 525), (527, 531, 529, 525), (532, 528, 526, 530), (565, 566, 536, 535), (535, 536, 540, 539), (567, 568, 538, 537), (537, 538, 534, 533), (565, 567, 537, 533), (568, 566, 534, 538), (541, 542, 544, 543), (543, 544, 548, 547), (547, 548, 546, 545), (545, 546, 542, 541), (543, 547, 545, 541), (548, 544, 542, 546), (549, 550, 552, 551), (551, 552, 556, 555), (555, 556, 554, 553), (553, 554, 550, 549), (551, 555, 553, 549), (556, 552, 550, 554), (557, 558, 560, 559), (559, 560, 564, 563), (563, 564, 562, 561), (561, 562, 558, 557), (559, 563, 561, 557), (564, 560, 558, 562), (540, 536, 570, 571), (535, 539, 567, 565), (539, 540, 568, 567), (533, 534, 566, 565), (571, 570, 569, 572), (566, 568, 572, 569), (536, 566, 569, 570), (568, 540, 571, 572), (576, 575, 574, 573), (517, 521, 576, 573), (522, 518, 574, 575), (521, 522, 575, 576), (578, 577, 579, 580), (518, 517, 577, 578), (517, 573, 579, 577), (573, 574, 580, 579), (518, 578, 584, 582), (583, 581, 585, 587), (574, 518, 582, 581), (580, 574, 581, 583), (583, 584, 592, 591), (585, 586, 588, 587), (584, 583, 587, 588), (582, 584, 588, 586), (581, 582, 586, 585), (590, 589, 591, 592), (578, 580, 589, 590), (584, 578, 590, 592), (580, 583, 591, 589), (1, 3, 596, 595), (2, 0, 594, 593), (3, 2, 593, 596), (595, 596, 606, 605), (598, 599, 600, 597), (593, 594, 598, 597), (596, 593, 597, 600), (595, 599, 604, 602), (601, 602, 604, 603), (599, 598, 603, 604), (598, 594, 601, 603), (594, 595, 602, 601), (606, 608, 612, 610), (599, 595, 605, 607), (596, 600, 608, 606), (600, 599, 607, 608), (609, 610, 612, 611), (605, 606, 610, 609), (607, 605, 609, 611), (607, 611, 615, 613), (616, 614, 618, 620), (611, 612, 616, 615), (608, 607, 613, 614), (612, 608, 614, 616), (618, 617, 619, 620), (617, 618, 624, 623), (613, 615, 619, 617), (615, 616, 620, 619), (622, 621, 623, 624), (614, 613, 621, 622), (613, 617, 623, 621), (618, 614, 622, 624)])
me_cube.polygons.foreach_set('material_index', [0, 0, 0, 0, 0, 0, 1, 1, 1, 1, 1, 1, 1, 1, 1, 1, 1, 1, 1, 1, 1, 1, 1, 1, 1, 1, 1, 1, 1, 1, 1, 1, 1, 1, 1, 1, 1, 1, 1, 1, 1, 1, 1, 1, 1, 1, 0, 0, 0, 0, 0, 0, 0, 0, 0, 0, 0, 0, 0, 0, 0, 0, 0, 0, 0, 0, 0, 0, 0, 0, 0, 0, 0, 0, 0, 0, 0, 0, 0, 0, 0, 0, 0, 0, 0, 0, 0, 0, 0, 0, 0, 0, 0, 0, 0, 0, 0, 0, 0, 0, 0, 0, 0, 0, 0, 0, 0, 0, 0, 0, 0, 0, 0, 0, 0, 0, 0, 0, 0, 0, 0, 0, 0, 0, 0, 0, 0, 0, 0, 0, 0, 0, 0, 0, 0, 0, 0, 0, 0, 0, 0, 0, 0, 0, 0, 0, 0, 0, 0, 0, 0, 0, 0, 0, 0, 0, 0, 0, 0, 0, 0, 0, 0, 0, 0, 0, 0, 0, 0, 0, 0, 0, 0, 0, 0, 0, 0, 0, 0, 0, 0, 0, 0, 0, 0, 0, 0, 0, 0, 0, 0, 0, 0, 0, 0, 0, 0, 0, 0, 0, 0, 0, 0, 0, 0, 0, 0, 0, 0, 0, 0, 0, 0, 0, 0, 0, 0, 0, 0, 0, 0, 0, 0, 0, 0, 0, 0, 0, 0, 0, 0, 0, 0, 0, 0, 0, 0, 0, 0, 0, 0, 0, 0, 0, 0, 0, 0, 0, 0, 0, 0, 0, 0, 0, 0, 0, 0, 0, 0, 0, 0, 0, 0, 0, 0, 0, 0, 0, 0, 0, 0, 0, 0, 0, 0, 0, 0, 0, 0, 0, 0, 0, 0, 0, 0, 0, 0, 0, 0, 0, 0, 0, 0, 0, 0, 0, 0, 0, 0, 0, 0, 0, 0, 0, 0, 0, 0, 0, 0, 0, 0, 0, 0, 0, 0, 0, 0, 0, 0, 0, 0, 0, 0, 0, 0, 0, 0, 0, 0, 0, 0, 0, 0, 0, 0, 0, 0, 0, 0, 0, 0, 0, 0, 0, 0, 0, 0, 0, 0, 0, 0, 0, 0, 0, 0, 0, 0, 0, 0, 0, 0, 0, 0, 0, 0, 0, 0, 0, 0, 0, 0, 0, 0, 0, 0, 0, 0, 0, 0, 0, 0, 0, 0, 0, 0, 0, 0, 0, 0, 0, 0, 0, 0, 0, 0, 0, 0, 0, 0, 0, 0, 0, 0, 0, 0, 0, 0, 0, 0, 0, 0, 0, 0, 0, 0, 0, 0, 0, 0, 0, 0, 0, 0, 0, 0, 0, 0, 0, 0, 0, 0, 0, 0, 0, 0, 0, 0, 0, 0, 0, 0, 0, 0, 0, 0, 0, 0, 0, 0, 0, 0, 0, 0, 0, 0, 0, 0, 0, 0, 0, 0, 0, 0, 0, 0, 0, 0, 0, 0, 0, 0, 0, 0, 0, 0, 0, 0, 0, 0, 0, 0, 0, 0, 0, 0, 0, 0, 0, 0, 0, 0, 0, 0, 0, 0, 0, 0, 0, 0, 0, 0, 0, 0, 0, 0, 0, 0, 0, 0, 0, 0, 0, 0, 0, 0, 0, 0, 0, 0, 0, 0, 0, 0, 0, 0, 0, 0, 0, 0, 0, 0, 0, 0, 0, 0, 0, 0, 0, 0, 0, 0, 0, 0, 0, 0, 0, 0, 0, 0, 0, 0, 0, 0, 0, 0, 0, 0, 0, 0, 0, 0, 0, 0, 0, 0, 0, 0, 0, 0, 0, 0, 0, 0, 0, 0, 0, 0, 0, 0, 0, 0, 0, 0, 0, 0, 0, 0, 0, 0, 0, 0, 0, 0, 0, 0, 0, 0, 0, 0, 0, 0, 0, 0, 0, 0, 0, 0, 0, 0, 0, 0, 0, 0, 0, 0, 0, 0, 0, 0, 0, 0, 0, 0, 0, 0, 0, 0, 0, 0, 0, 0, 0, 0, 0, 0, 0, 0, 0, 0, 0, 0, 0, 0, 0, 0, 0, 0, 0, 0, 0, 0, 0, 0, 0, 0, 0, 0, 0, 0, 0, 0, 0, 0, 0, 0, 0, 0, 0, 0, 0, 0, 0, 0, 0, 0, 0, 0, 0, 0, 0, 0, 0, 0, 0, 0, 0, 0, 0, 0, 0, 0, 0, 0, 0, 0, 0, 0, 0, 0, 0, 0, 0, 0, 0, 0, 0, 0, 0, 0, 0, 0, 0, 0, 0, 0, 0, 0, 0, 0, 0, 0, 0, 0, 0, 0, 0, 0, 0, 0, 0, 0, 0, 0, 0, 0, 0, 0, 0, 0, 0, 0, 0, 0, 0, 0, 0, 0, 0, 0, 0, 0, 0, 0, 0, 0, 0, 0, 0, 0, 0, 0, 0, 0, 2, 2, 2, 2, 2, 2, 2, 2, 2, 2, 2, 2, 2, 2, 2, 2, 2, 2, 2, 2, 2, 2, 2, 2, 2, 2, 2, 2, 2, 2, 2, 2, 2, 2, 2, 2, 2, 2, 2, 2, 0, 0, 0, 0, 0, 0, 0, 0, 0, 0, 0, 0, 0, 0, 0, 0, 0, 0, 0, 0, 0, 0, 0, 0, 0, 0, 0, 0, 0, 0, 0, 0, 0, 0, 0, 0, 0, 0, 0, 0, 0, 0, 0, 0, 0, 0, 0, 0, 0, 0, 0, 0, 0, 0, 0, 0, 0, 0, 0, 0, 0, 0, 0, 0, 0, 0, 0, 0, 0, 0, 0, 0, 0, 0, 0, 0, 0, 0, 0, 0, 0, 0, 0, 0, 0, 0, 0, 0, 0, 0, 0, 0, 0, 0, 0, 0, 0, 0, 0, 0, 0, 0, 0, 0, 0])
_uv = me_cube.uv_layers.new(name='UVMap')
_uv.uv.foreach_set('vector', [0.7861, 0.3612, 0.807, 0.3612, 0.807, 0.3931, 0.7861, 0.3931, 0.807, 0.4218, 0.7861, 0.4218, 0.7861, 0.3931, 0.807, 0.3931, 0.7558, 0.5, 0.7349, 0.5, 0.7349, 0.4712, 0.7558, 0.4712, 0.7861, 0.3325, 0.807, 0.3325, 0.807, 0.3612, 0.7861, 0.3612, 0.7628, 0.4457, 0.7628, 0.417, 0.7837, 0.417, 0.7837, 0.4457, 0.7558, 0.4106, 0.7558, 0.4394, 0.7349, 0.4394, 0.7349, 0.4106, 0.9673, 0.1104, 0.9672, 0.8731, 0.8168, 0.1104, 0.8168, 0.873, 0.8168, 0.1104, 0.9672, 0.8731, 0.8153, 0.07089, 0.967, 0.09394, 0.8153, 0.09394, 0.967, 0.07089, 0.967, 0.09394, 0.8153, 0.07089, 0.8153, 0.09394, 0.967, 0.1171, 0.8153, 0.1171, 0.967, 0.09394, 0.967, 0.1171, 0.8153, 0.09394, 0.8153, 0.1171, 0.967, 0.1394, 0.8153, 0.1394, 0.967, 0.1171, 0.967, 0.1394, 0.8153, 0.1171, 0.8153, 0.1394, 0.967, 0.1641, 0.8153, 0.1641, 0.967, 0.1394, 0.967, 0.1641, 0.8153, 0.1394, 0.8153, 0.1641, 0.967, 0.1873, 0.8153, 0.1873, 0.967, 0.1641, 0.967, 0.1873, 0.8153, 0.1641, 0.8153, 0.1873, 0.967, 0.2098, 0.8153, 0.2098, 0.967, 0.1873, 0.967, 0.2098, 0.8153, 0.1873, 0.8153, 0.3581, 0.967, 0.4573, 0.8153, 0.4573, 0.967, 0.3581, 0.967, 0.4573, 0.8153, 0.3581, 0.8153, 0.4573, 0.967, 0.9515, 0.8153, 0.9515, 0.967, 0.4573, 0.967, 0.9515, 0.8153, 0.4573, 0.8153, 0.9515, 0.967, 1.095, 0.8153, 1.095, 0.967, 0.9515, 0.967, 1.095, 0.8153, 0.9515, 0.9661, 1.26, 0.8174, 1.217, 0.9661, 1.217, 0.8174, 1.26, 0.8174, 1.217, 0.9661, 1.26, 0.9661, 1.217, 0.8174, 1.17, 0.9661, 1.17, 0.8174, 1.217, 0.8174, 1.17, 0.9661, 1.217, 0.9661, 1.17, 0.8174, 1.124, 0.9661, 1.124, 0.8174, 1.17, 0.8174, 1.124, 0.9661, 1.17, 0.9661, 1.124, 0.8174, 1.078, 0.9661, 1.078, 0.8174, 1.124, 0.8174, 1.078, 0.9661, 1.124, 0.9661, 1.078, 0.8174, 1.033, 0.9661, 1.033, 0.8174, 1.078, 0.8174, 1.033, 0.9661, 1.078, 0.9672, 0.9059, 0.8168, 0.873, 0.9672, 0.8731, 0.8168, 0.9059, 0.8168, 0.873, 0.9672, 0.9059, 0.8153, -0.03992, 0.967, 0.07089, 0.8153, 0.07089, 0.967, -0.03992, 0.967, 0.07089, 0.8153, -0.03992, 0.9673, 0.1104, 0.8168, 0.07232, 0.9673, 0.07232, 0.9673, 0.1104, 0.8168, 0.1104, 0.8168, 0.07232, 0.967, 0.2098, 0.8153, 0.3581, 0.8153, 0.2098, 0.967, 0.3581, 0.8153, 0.3581, 0.967, 0.2098, 0.8174, 1.033, 0.9661, 0.9069, 0.9661, 1.033, 0.8174, 0.9069, 0.9661, 0.9069, 0.8174, 1.033, 0.06755, 0.09923, 0.07175, 0.08628, 0.07966, 0.07668, 0.1475, 0.0217, 0.1542, 0.02182, 0.4798, 0.0308, 0.4928, 0.03965, 0.5231, 0.06919, 0.5324, 0.08137, 0.5359, 0.09868, 0.5323, 0.1159, 0.5223, 0.1286, 0.5098, 0.1329, 0.4417, 0.1347, 0.2075, 0.1352, 0.1605, 0.136, 0.09027, 0.14, 0.08008, 0.1359, 0.0719, 0.1265, 0.0673, 0.1127, 0.447, 0.6085, 0.4471, 0.5432, 0.468, 0.6085, 0.4471, 0.5432, 0.4681, 0.4116, 0.468, 0.6085, 0.4472, 0.5044, 0.4681, 0.4116, 0.4471, 0.5432, 0.4499, 0.4114, 0.4472, 0.5044, 0.4472, 0.4115, 0.4499, 0.4114, 0.4681, 0.4116, 0.4472, 0.5044, 0.4499, 0.4114, 0.4682, 0.3706, 0.4681, 0.4116, 0.4499, 0.4114, 0.45, 0.3706, 0.4682, 0.3706, 0.4499, 0.4114, 0.4484, 0.3706, 0.45, 0.3706, 0.4201, 0.3711, 0.4484, 0.3706, 0.4499, 0.4114, 0.4681, 0.4116, 0.4764, 0.6234, 0.468, 0.6085, 0.4681, 0.4116, 0.4765, 0.3713, 0.4764, 0.6234, 0.4714, 0.3713, 0.4765, 0.3713, 0.4681, 0.4116, 0.4713, 0.3469, 0.4765, 0.3713, 0.4714, 0.3713, 0.4713, 0.3469, 0.4765, 0.3469, 0.4765, 0.3713, 0.5565, 0.3063, 0.5744, 0.3346, 0.5565, 0.3346, 0.5565, 0.3063, 0.5924, 0.3063, 0.5744, 0.3346, 0.4484, 0.3706, 0.45, 0.3691, 0.45, 0.3706, 0.3887, 0.3712, 0.4053, 0.3621, 0.4085, 0.3712, 0.3887, 0.3712, 0.3919, 0.3621, 0.4053, 0.3621, 0.45, 0.3691, 0.4547, 0.37, 0.45, 0.3706, 0.4165, 0.3493, 0.4201, 0.3419, 0.4201, 0.35, 0.4201, 0.3711, 0.4123, 0.3556, 0.4165, 0.3493, 0.4201, 0.3711, 0.4162, 0.3711, 0.4123, 0.3556, 0.4472, 0.4115, 0.413, 0.3809, 0.4499, 0.4114, 0.4472, 0.4115, 0.4059, 0.3858, 0.413, 0.3809, 0.4123, 0.3556, 0.4085, 0.3712, 0.4053, 0.3621, 0.4123, 0.3556, 0.4162, 0.3711, 0.4085, 0.3712, 0.4059, 0.3858, 0.3916, 0.3786, 0.4057, 0.3786, 0.4059, 0.3858, 0.3913, 0.3858, 0.3916, 0.3786, 0.3919, 0.3621, 0.4063, 0.349, 0.4053, 0.3621, 0.3919, 0.3621, 0.391, 0.3491, 0.4063, 0.349, 0.4063, 0.349, 0.4123, 0.3556, 0.4053, 0.3621, 0.413, 0.3809, 0.4085, 0.3712, 0.4162, 0.3711, 0.4085, 0.3712, 0.413, 0.3809, 0.4057, 0.3786, 0.413, 0.3809, 0.4059, 0.3858, 0.4057, 0.3786, 0.4471, 0.343, 0.451, 0.3409, 0.4495, 0.3449, 0.4471, 0.343, 0.4467, 0.3371, 0.451, 0.3409, 0.4063, 0.349, 0.4165, 0.3493, 0.4123, 0.3556, 0.4201, 0.35, 0.4201, 0.3711, 0.4165, 0.3493, 0.413, 0.3809, 0.4162, 0.3711, 0.4201, 0.3711, 0.4201, 0.3419, 0.4471, 0.343, 0.4201, 0.35, 0.4201, 0.3419, 0.4467, 0.3371, 0.4471, 0.343, 0.4414, 0.3059, 0.4461, 0.3275, 0.4467, 0.3371, 0.5565, 0.3063, 0.5924, 0.2573, 0.5924, 0.3063, 0.5511, 0.277, 0.5924, 0.2573, 0.5565, 0.3063, 0.5511, 0.2573, 0.5924, 0.2573, 0.5511, 0.277, 0.5511, 0.2573, 0.5924, 0.2479, 0.5924, 0.2573, 0.5511, 0.2573, 0.5511, 0.2479, 0.5924, 0.2479, 0.5511, 0.2479, 0.5924, 0.2385, 0.5924, 0.2479, 0.5511, 0.2479, 0.5511, 0.2385, 0.5924, 0.2385, 0.4414, 0.3059, 0.4444, 0.2814, 0.4444, 0.3039, 0.4414, 0.2748, 0.4444, 0.2814, 0.4414, 0.3059, 0.4463, 0.2743, 0.4444, 0.2814, 0.4414, 0.2748, 0.4467, 0.3371, 0.4201, 0.3419, 0.4414, 0.3059, 0.4444, 0.3039, 0.4461, 0.3275, 0.4414, 0.3059, 0.547, 0.3903, 0.5356, 0.4085, 0.5505, 0.4086, 0.4461, 0.3275, 0.451, 0.3409, 0.4467, 0.3371, 0.5505, 0.4086, 0.5356, 0.4085, 0.5505, 0.4283, 0.5496, 0.4376, 0.5261, 0.4274, 0.5467, 0.4461, 0.5496, 0.4376, 0.5356, 0.4085, 0.5261, 0.4274, 0.5356, 0.4085, 0.5496, 0.4376, 0.5505, 0.4283, 0.5924, 0.3063, 0.5744, 0.5888, 0.5744, 0.3346, 0.5924, 0.3063, 0.5924, 0.6833, 0.5744, 0.5888, 0.4201, 0.3711, 0.4499, 0.4114, 0.413, 0.3809, 0.4296, 0.2578, 0.4414, 0.2727, 0.429, 0.2727, 0.4296, 0.2578, 0.4414, 0.2583, 0.4414, 0.2727, 0.42, 0.2727, 0.4296, 0.2578, 0.429, 0.2727, 0.42, 0.2727, 0.4205, 0.2545, 0.4296, 0.2578, 0.4103, 0.2398, 0.4205, 0.2545, 0.42, 0.2727, 0.4297, 0.2502, 0.4414, 0.2583, 0.4296, 0.2578, 0.4297, 0.2502, 0.4414, 0.2467, 0.4414, 0.2583, 0.4297, 0.2502, 0.4205, 0.2545, 0.4203, 0.2433, 0.4297, 0.2502, 0.4296, 0.2578, 0.4205, 0.2545, 0.3772, 0.2727, 0.4103, 0.2398, 0.42, 0.2727, 0.3772, 0.2727, 0.387, 0.2398, 0.4103, 0.2398, 0.4203, 0.2433, 0.4205, 0.2545, 0.4103, 0.2398, 0.4414, 0.2467, 0.4463, 0.2584, 0.4414, 0.2583, 0.4414, 0.2467, 0.4463, 0.2465, 0.4463, 0.2584, 0.4414, 0.2583, 0.4463, 0.2711, 0.4414, 0.2727, 0.4414, 0.2583, 0.4463, 0.2584, 0.4463, 0.2711, 0.3682, 0.2727, 0.3559, 0.2748, 0.3559, 0.2727, 0.3682, 0.2727, 0.4414, 0.2748, 0.3559, 0.2748, 0.3772, 0.2727, 0.4414, 0.2748, 0.3682, 0.2727, 0.42, 0.2727, 0.4414, 0.2748, 0.3772, 0.2727, 0.429, 0.2727, 0.4414, 0.2748, 0.42, 0.2727, 0.4414, 0.2727, 0.4414, 0.2748, 0.429, 0.2727, 0.4463, 0.2743, 0.4414, 0.2727, 0.4463, 0.2711, 0.4463, 0.2743, 0.4414, 0.2748, 0.4414, 0.2727, 0.4201, 0.35, 0.4484, 0.3706, 0.4201, 0.3711, 0.4201, 0.35, 0.4471, 0.343, 0.4484, 0.3706, 0.4495, 0.3449, 0.4484, 0.3706, 0.4471, 0.343, 0.4495, 0.3449, 0.45, 0.3691, 0.4484, 0.3706, 0.4495, 0.3449, 0.4547, 0.37, 0.45, 0.3691, 0.4495, 0.3449, 0.451, 0.3409, 0.4547, 0.37, 0.468, 0.6085, 0.4471, 0.6239, 0.447, 0.6085, 0.468, 0.6085, 0.468, 0.6239, 0.4471, 0.6239, 0.4764, 0.6234, 0.4701, 0.6234, 0.468, 0.6085, 0.3256, 0.6403, 0.3193, 0.6648, 0.3256, 0.6648, 0.3256, 0.6403, 0.3193, 0.6403, 0.3193, 0.6648, 0.5924, 0.6833, 0.5539, 0.6833, 0.5744, 0.5888, 0.5744, 0.5888, 0.5539, 0.6833, 0.5539, 0.5888, 0.5924, 0.6946, 0.5539, 0.6833, 0.5924, 0.6833, 0.5924, 0.6946, 0.5451, 0.6946, 0.5539, 0.6833, 0.5924, 0.6946, 0.5451, 0.7067, 0.5451, 0.6946, 0.5924, 0.6946, 0.5924, 0.7067, 0.5451, 0.7067, 0.5924, 0.7067, 0.5451, 0.7184, 0.5451, 0.7067, 0.5924, 0.7067, 0.5924, 0.7184, 0.5451, 0.7184, 0.5924, 0.7313, 0.5451, 0.7184, 0.5924, 0.7184, 0.5924, 0.7313, 0.5451, 0.7313, 0.5451, 0.7184, 0.483, 0.7105, 0.4826, 0.6073, 0.4738, 0.713, 0.497, 0.6833, 0.4826, 0.6073, 0.483, 0.7105, 0.497, 0.3062, 0.4826, 0.6073, 0.497, 0.6833, 0.497, 0.3062, 0.4826, 0.2489, 0.4826, 0.6073, 0.497, 0.2572, 0.4826, 0.2489, 0.497, 0.3062, 0.496, 0.2479, 0.4826, 0.2489, 0.497, 0.2572, 0.4932, 0.2394, 0.4826, 0.2489, 0.496, 0.2479, 0.4901, 0.7042, 0.497, 0.6833, 0.483, 0.7105, 0.4901, 0.7042, 0.4951, 0.6943, 0.497, 0.6833, 0.3415, 0.734, 0.3393, 0.6855, 0.3393, 0.7471, 0.3393, 0.6855, 0.3478, 0.734, 0.3478, 0.6519, 0.3478, 0.734, 0.3393, 0.6855, 0.3415, 0.734, 0.4472, 0.5044, 0.35, 0.4114, 0.4472, 0.4115, 0.4472, 0.5044, 0.35, 0.5043, 0.35, 0.4114, 0.4058, 0.6239, 0.447, 0.6085, 0.4058, 0.6817, 0.4058, 0.5432, 0.447, 0.6085, 0.4058, 0.6239, 0.447, 0.6085, 0.4058, 0.5432, 0.4471, 0.5432, 0.447, 0.6085, 0.447, 0.6819, 0.4058, 0.6817, 0.4355, 0.7419, 0.4381, 0.7168, 0.4381, 0.7419, 0.447, 0.6819, 0.4058, 0.7418, 0.4058, 0.6817, 0.4381, 0.7168, 0.447, 0.6819, 0.447, 0.7169, 0.4381, 0.7168, 0.4058, 0.7418, 0.447, 0.6819, 0.4355, 0.7419, 0.4058, 0.7418, 0.4381, 0.7168, 0.3478, 0.6519, 0.3421, 0.6519, 0.3393, 0.6855, 0.46, 0.8469, 0.486, 0.8514, 0.46, 0.8514, 0.46, 0.8469, 0.486, 0.8469, 0.486, 0.8514, 0.486, 0.8469, 0.5085, 0.8514, 0.486, 0.8514, 0.486, 0.8469, 0.5085, 0.8469, 0.5085, 0.8514, 0.4286, 0.8514, 0.46, 0.8469, 0.46, 0.8514, 0.4286, 0.8514, 0.4286, 0.8469, 0.46, 0.8469, 0.5064, 0.9079, 0.4029, 0.9059, 0.4504, 0.9059, 0.5064, 0.9079, 0.347, 0.9079, 0.4029, 0.9059, 0.5064, 0.9079, 0.4834, 0.8955, 0.5064, 0.8702, 0.4504, 0.9059, 0.4834, 0.8955, 0.5064, 0.9079, 0.3505, 0.7189, 0.3574, 0.7432, 0.3575, 0.718, 0.3505, 0.7189, 0.3563, 0.7535, 0.3574, 0.7432, 0.4414, 0.2467, 0.4463, 0.2364, 0.4463, 0.2465, 0.4414, 0.2467, 0.4414, 0.2367, 0.4463, 0.2364, 0.5442, 0.5658, 0.5454, 0.5601, 0.5455, 0.5658, 0.5442, 0.5658, 0.5421, 0.5601, 0.5454, 0.5601, 0.542, 0.4518, 0.5454, 0.5601, 0.5421, 0.5601, 0.542, 0.4518, 0.5454, 0.4515, 0.5454, 0.5601, 0.3494, 0.7301, 0.3563, 0.7535, 0.3505, 0.7189, 0.3563, 0.7535, 0.3525, 0.7497, 0.3535, 0.7559, 0.3494, 0.7301, 0.3525, 0.7497, 0.3563, 0.7535, 0.3448, 0.7405, 0.3379, 0.7477, 0.3467, 0.7553, 0.5451, 0.6946, 0.5451, 0.6833, 0.5539, 0.6833, 0.4064, 0.9625, 0.4107, 0.9515, 0.4107, 0.9625, 0.4064, 0.9625, 0.4064, 0.9514, 0.4107, 0.9515, 0.3359, 0.7105, 0.3384, 0.7143, 0.3359, 0.7143, 0.3359, 0.7105, 0.3384, 0.7105, 0.3384, 0.7143, 0.3359, 0.703, 0.3384, 0.7105, 0.3359, 0.7105, 0.3359, 0.703, 0.3384, 0.703, 0.3384, 0.7105, 0.3359, 0.6912, 0.3384, 0.703, 0.3359, 0.703, 0.3359, 0.6912, 0.3384, 0.688, 0.3384, 0.703, 0.3359, 0.6668, 0.3384, 0.688, 0.3359, 0.6912, 0.3359, 0.6668, 0.3384, 0.6668, 0.3384, 0.688, 0.3348, 0.7154, 0.3374, 0.7247, 0.3374, 0.7154, 0.3617, 0.7736, 0.4354, 0.7443, 0.4354, 0.7736, 0.3617, 0.7736, 0.4058, 0.7418, 0.4354, 0.7443, 0.3617, 0.7736, 0.3913, 0.7418, 0.4058, 0.7418, 0.3617, 0.7443, 0.3913, 0.7418, 0.3617, 0.7736, 0.4345, 0.7929, 0.3621, 0.8217, 0.3621, 0.7929, 0.4345, 0.7929, 0.3724, 0.8368, 0.3621, 0.8217, 0.4345, 0.8218, 0.3724, 0.8368, 0.4345, 0.7929, 0.4242, 0.8368, 0.3724, 0.8368, 0.4345, 0.8218, 0.4655, 0.6673, 0.4762, 0.6612, 0.4741, 0.6928, 0.4734, 0.648, 0.4655, 0.6673, 0.4676, 0.6397, 0.4734, 0.648, 0.4762, 0.6612, 0.4655, 0.6673, 0.3421, 0.6519, 0.3478, 0.6414, 0.341, 0.6414, 0.3478, 0.6414, 0.3421, 0.6519, 0.3478, 0.6519, 0.4103, 0.2398, 0.4252, 0.2381, 0.4203, 0.2433, 0.5421, 0.5601, 0.5385, 0.4559, 0.542, 0.4518, 0.5421, 0.5601, 0.5385, 0.5672, 0.5385, 0.4559, 0.4252, 0.2391, 0.4297, 0.2502, 0.4203, 0.2433, 0.5421, 0.5601, 0.5402, 0.5702, 0.5385, 0.5672, 0.4414, 0.2367, 0.4414, 0.2467, 0.4297, 0.2502, 0.5442, 0.5658, 0.5402, 0.5702, 0.5421, 0.5601, 0.5521, 0.3662, 0.5583, 0.3401, 0.549, 0.3561, 0.5521, 0.3662, 0.5727, 0.3695, 0.5583, 0.3401, 0.5583, 0.3401, 0.5499, 0.3493, 0.549, 0.3561, 0.5573, 0.3398, 0.5499, 0.3493, 0.5583, 0.3401, 0.5523, 0.3424, 0.5499, 0.3493, 0.5573, 0.3398, 0.5521, 0.5657, 0.5727, 0.3695, 0.5521, 0.3662, 0.5521, 0.5657, 0.5653, 0.5878, 0.5727, 0.3695, 0.3348, 0.7154, 0.3261, 0.7247, 0.3374, 0.7247, 0.3348, 0.7154, 0.3261, 0.7154, 0.3261, 0.7247, 0.3374, 0.7247, 0.3261, 0.7365, 0.3374, 0.7365, 0.3374, 0.7247, 0.3261, 0.7247, 0.3261, 0.7365, 0.3374, 0.7365, 0.3261, 0.7639, 0.3374, 0.7639, 0.3374, 0.7365, 0.3261, 0.7365, 0.3261, 0.7639, 0.3348, 0.7154, 0.3261, 0.7049, 0.3261, 0.7154, 0.3348, 0.7154, 0.3348, 0.7049, 0.3261, 0.7049, 0.3348, 0.7049, 0.3261, 0.695, 0.3261, 0.7049, 0.3348, 0.7049, 0.3348, 0.695, 0.3261, 0.695, 0.3348, 0.695, 0.3261, 0.6842, 0.3261, 0.695, 0.3348, 0.695, 0.3348, 0.6842, 0.3261, 0.6842, 0.3348, 0.6842, 0.3261, 0.6735, 0.3261, 0.6842, 0.3348, 0.6842, 0.3348, 0.6735, 0.3261, 0.6735, 0.3261, 0.6735, 0.327, 0.6473, 0.3261, 0.6473, 0.3348, 0.6735, 0.327, 0.6473, 0.3261, 0.6735, 0.327, 0.6473, 0.3261, 0.6391, 0.3261, 0.6473, 0.327, 0.6473, 0.327, 0.6391, 0.3261, 0.6391, 0.3251, 0.6882, 0.3242, 0.6658, 0.3242, 0.6882, 0.3251, 0.6882, 0.3251, 0.6658, 0.3242, 0.6658, 0.3271, 0.771, 0.3261, 0.7639, 0.3261, 0.771, 0.3374, 0.7639, 0.3261, 0.7639, 0.3271, 0.771, 0.5535, 0.5899, 0.55, 0.5703, 0.5524, 0.5728, 0.5535, 0.5899, 0.5399, 0.5703, 0.55, 0.5703, 0.5535, 0.5899, 0.5372, 0.5739, 0.5399, 0.5703, 0.5535, 0.5899, 0.5357, 0.5902, 0.5372, 0.5739, 0.552, 0.5971, 0.5357, 0.5902, 0.5535, 0.5899, 0.552, 0.5971, 0.5368, 0.5967, 0.5357, 0.5902, 0.5489, 0.6015, 0.5368, 0.5967, 0.552, 0.5971, 0.5443, 0.6034, 0.5368, 0.5967, 0.5489, 0.6015, 0.5399, 0.6019, 0.5368, 0.5967, 0.5443, 0.6034, 0.5653, 0.5878, 0.5733, 0.3744, 0.5727, 0.3695, 0.5733, 0.5878, 0.5733, 0.3744, 0.5653, 0.5878, 0.3421, 0.8017, 0.3311, 0.8033, 0.3242, 0.8086, 0.3412, 0.8016, 0.3311, 0.8033, 0.3421, 0.8017, 0.3412, 0.8016, 0.3353, 0.7934, 0.3311, 0.8033, 0.3431, 0.7808, 0.3353, 0.7934, 0.3412, 0.8016, 0.3431, 0.7808, 0.3357, 0.7819, 0.3353, 0.7934, 0.3404, 0.7721, 0.3357, 0.7819, 0.3431, 0.7808, 0.3404, 0.7721, 0.3346, 0.778, 0.3357, 0.7819, 0.3363, 0.7636, 0.3346, 0.778, 0.3404, 0.7721, 0.3363, 0.7636, 0.3263, 0.7738, 0.3346, 0.778, 0.5516, 0.3787, 0.547, 0.3903, 0.5505, 0.4086, 0.5183, 0.5649, 0.5201, 0.5675, 0.5183, 0.5675, 0.5343, 0.4722, 0.53, 0.5675, 0.53, 0.4487, 0.5343, 0.4722, 0.5343, 0.5845, 0.53, 0.5675, 0.53, 0.4487, 0.5183, 0.5649, 0.5183, 0.4487, 0.5201, 0.5675, 0.53, 0.4487, 0.53, 0.5675, 0.53, 0.4487, 0.5201, 0.5675, 0.5183, 0.5649, 0.4456, 0.3134, 0.4463, 0.2743, 0.4463, 0.321, 0.4456, 0.3134, 0.4444, 0.2814, 0.4463, 0.2743, 0.5166, 0.3851, 0.5396, 0.3949, 0.5198, 0.4335, 0.5166, 0.3851, 0.519, 0.3762, 0.5396, 0.3949, 0.5198, 0.4335, 0.5159, 0.4311, 0.5166, 0.3851, 0.53, 0.5845, 0.5176, 0.5876, 0.5179, 0.5845, 0.53, 0.5845, 0.5306, 0.5876, 0.5176, 0.5876, 0.5186, 0.5704, 0.53, 0.5845, 0.5179, 0.5845, 0.5186, 0.5704, 0.53, 0.5675, 0.53, 0.5845, 0.5201, 0.5675, 0.53, 0.5675, 0.5186, 0.5704, 0.53, 0.5845, 0.5343, 0.5845, 0.5306, 0.5876, 0.53, 0.5845, 0.53, 0.5675, 0.5343, 0.5845, 0.5182, 0.5694, 0.5183, 0.5675, 0.5201, 0.5675, 0.5186, 0.5704, 0.5182, 0.5694, 0.5201, 0.5675, 0.5154, 0.4342, 0.53, 0.438, 0.5154, 0.438, 0.5154, 0.4342, 0.5306, 0.4342, 0.53, 0.438, 0.5343, 0.4722, 0.5345, 0.4401, 0.5372, 0.4392, 0.53, 0.4487, 0.5345, 0.4401, 0.5343, 0.4722, 0.53, 0.4453, 0.5345, 0.4401, 0.53, 0.4487, 0.53, 0.438, 0.5154, 0.4453, 0.5154, 0.438, 0.53, 0.438, 0.53, 0.4453, 0.5154, 0.4453, 0.53, 0.4453, 0.5154, 0.4487, 0.5154, 0.4453, 0.53, 0.4453, 0.5183, 0.4487, 0.5154, 0.4487, 0.53, 0.4487, 0.5183, 0.4487, 0.53, 0.4453, 0.4966, 0.6994, 0.496, 0.7004, 0.4966, 0.6875, 0.3561, 0.764, 0.3586, 0.7613, 0.3561, 0.7613, 0.3561, 0.764, 0.3586, 0.764, 0.3586, 0.7613, 0.3561, 0.7613, 0.3586, 0.7575, 0.3561, 0.7575, 0.3561, 0.7613, 0.3586, 0.7613, 0.3586, 0.7575, 0.3561, 0.7575, 0.3586, 0.755, 0.3561, 0.755, 0.3561, 0.7575, 0.3586, 0.7575, 0.3586, 0.755, 0.3561, 0.774, 0.3586, 0.771, 0.3561, 0.771, 0.3561, 0.774, 0.3586, 0.774, 0.3586, 0.771, 0.3561, 0.767, 0.3586, 0.764, 0.3561, 0.764, 0.3561, 0.767, 0.3586, 0.767, 0.3586, 0.764, 0.3561, 0.771, 0.3586, 0.767, 0.3561, 0.767, 0.3561, 0.771, 0.3586, 0.771, 0.3586, 0.767, 0.3338, 0.7805, 0.3321, 0.7864, 0.3302, 0.7851, 0.3338, 0.7805, 0.3356, 0.7844, 0.3321, 0.7864, 0.3356, 0.7844, 0.332, 0.7902, 0.3321, 0.7864, 0.3356, 0.7844, 0.3343, 0.7933, 0.332, 0.7902, 0.3343, 0.7933, 0.3303, 0.7916, 0.332, 0.7902, 0.3343, 0.7933, 0.3253, 0.8075, 0.3303, 0.7916, 0.4676, 0.6397, 0.4517, 0.6273, 0.4517, 0.6273, 0.4676, 0.6397, 0.4517, 0.6673, 0.4517, 0.6273, 0.4655, 0.6673, 0.4517, 0.6673, 0.4676, 0.6397, 0.3302, 0.7851, 0.3251, 0.7775, 0.3338, 0.7805, 0.328, 0.7864, 0.3251, 0.7775, 0.3302, 0.7851, 0.3251, 0.7775, 0.3281, 0.7902, 0.3251, 0.8075, 0.3281, 0.7902, 0.3251, 0.7775, 0.328, 0.7864, 0.329, 0.6085, 0.35, 0.5432, 0.35, 0.6085, 0.3291, 0.4113, 0.35, 0.5432, 0.329, 0.6085, 0.3291, 0.4113, 0.35, 0.5043, 0.35, 0.5432, 0.35, 0.5043, 0.3473, 0.4114, 0.35, 0.4114, 0.3473, 0.4114, 0.35, 0.5043, 0.3291, 0.4113, 0.329, 0.3705, 0.3473, 0.4114, 0.3291, 0.4113, 0.329, 0.3705, 0.3473, 0.3705, 0.3473, 0.4114, 0.3488, 0.3705, 0.3473, 0.4114, 0.3473, 0.3705, 0.3772, 0.371, 0.3473, 0.4114, 0.3488, 0.3705, 0.3887, 0.3712, 0.4057, 0.3786, 0.3916, 0.3786, 0.3887, 0.3712, 0.4085, 0.3712, 0.4057, 0.3786, 0.3206, 0.6231, 0.3291, 0.4113, 0.329, 0.6085, 0.3206, 0.6231, 0.3206, 0.3709, 0.3291, 0.4113, 0.3206, 0.3709, 0.3258, 0.3709, 0.3291, 0.4113, 0.3206, 0.3709, 0.3257, 0.3465, 0.3258, 0.3709, 0.3206, 0.3709, 0.3206, 0.3465, 0.3257, 0.3465, 0.5328, 0.3063, 0.5149, 0.3346, 0.497, 0.3061, 0.5328, 0.3063, 0.5328, 0.3346, 0.5149, 0.3346, 0.3473, 0.3689, 0.3488, 0.3705, 0.3473, 0.3705, 0.3426, 0.3696, 0.3473, 0.3689, 0.3473, 0.3705, 0.3772, 0.3419, 0.3807, 0.3492, 0.3772, 0.3499, 0.3772, 0.371, 0.3849, 0.3556, 0.381, 0.371, 0.3772, 0.371, 0.3807, 0.3492, 0.3849, 0.3556, 0.35, 0.4114, 0.3842, 0.3809, 0.3913, 0.3858, 0.35, 0.4114, 0.3473, 0.4114, 0.3842, 0.3809, 0.3887, 0.3712, 0.3849, 0.3556, 0.3919, 0.3621, 0.3887, 0.3712, 0.381, 0.371, 0.3849, 0.3556, 0.3849, 0.3556, 0.391, 0.3491, 0.3919, 0.3621, 0.3887, 0.3712, 0.3842, 0.3809, 0.381, 0.371, 0.3842, 0.3809, 0.3887, 0.3712, 0.3916, 0.3786, 0.3913, 0.3858, 0.3842, 0.3809, 0.3916, 0.3786, 0.3463, 0.3408, 0.3502, 0.3429, 0.3478, 0.3448, 0.3463, 0.3408, 0.3505, 0.337, 0.3502, 0.3429, 0.4201, 0.3419, 0.3807, 0.3492, 0.3772, 0.3419, 0.4201, 0.3419, 0.391, 0.3491, 0.3807, 0.3492, 0.4201, 0.3419, 0.4063, 0.349, 0.391, 0.3491, 0.4165, 0.3493, 0.4063, 0.349, 0.4201, 0.3419, 0.3807, 0.3492, 0.391, 0.3491, 0.3849, 0.3556, 0.3772, 0.371, 0.3772, 0.3499, 0.3807, 0.3492, 0.381, 0.371, 0.3842, 0.3809, 0.3772, 0.371, 0.3772, 0.3419, 0.3502, 0.3429, 0.3505, 0.337, 0.3772, 0.3419, 0.3772, 0.3499, 0.3502, 0.3429, 0.3512, 0.3275, 0.3559, 0.3058, 0.3505, 0.337, 0.497, 0.2572, 0.5328, 0.3063, 0.497, 0.3061, 0.497, 0.2572, 0.5382, 0.277, 0.5328, 0.3063, 0.5382, 0.2572, 0.5382, 0.277, 0.497, 0.2572, 0.4969, 0.2479, 0.5382, 0.2572, 0.497, 0.2572, 0.4969, 0.2479, 0.5382, 0.2479, 0.5382, 0.2572, 0.4969, 0.2385, 0.5382, 0.2479, 0.4969, 0.2479, 0.4969, 0.2385, 0.5382, 0.2385, 0.5382, 0.2479, 0.4414, 0.3059, 0.3772, 0.3419, 0.3559, 0.3058, 0.4414, 0.3059, 0.4201, 0.3419, 0.3772, 0.3419, 0.3529, 0.2812, 0.3559, 0.3058, 0.3528, 0.3038, 0.3529, 0.2812, 0.3559, 0.2748, 0.3559, 0.3058, 0.3512, 0.2739, 0.3559, 0.2748, 0.3529, 0.2812, 0.3772, 0.3419, 0.3505, 0.337, 0.3559, 0.3058, 0.3512, 0.3275, 0.3528, 0.3038, 0.3559, 0.3058, 0.5356, 0.4085, 0.547, 0.3903, 0.5505, 0.4086, 0.3463, 0.3408, 0.3512, 0.3275, 0.3505, 0.337, 0.5356, 0.4085, 0.5505, 0.4086, 0.5505, 0.4283, 0.5261, 0.4274, 0.5496, 0.4376, 0.5467, 0.4461, 0.5261, 0.4274, 0.5356, 0.4085, 0.5496, 0.4376, 0.5496, 0.4376, 0.5356, 0.4085, 0.5505, 0.4283, 0.497, 0.3061, 0.5149, 0.5888, 0.497, 0.6833, 0.497, 0.3061, 0.5149, 0.3346, 0.5149, 0.5888, 0.3473, 0.4114, 0.3772, 0.371, 0.3842, 0.3809, 0.3678, 0.2577, 0.3559, 0.2727, 0.3559, 0.2581, 0.3678, 0.2577, 0.3682, 0.2727, 0.3559, 0.2727, 0.3678, 0.2577, 0.3772, 0.2727, 0.3682, 0.2727, 0.3678, 0.2577, 0.3768, 0.2545, 0.3772, 0.2727, 0.3768, 0.2545, 0.387, 0.2398, 0.3772, 0.2727, 0.3559, 0.2581, 0.3677, 0.2501, 0.3678, 0.2577, 0.3559, 0.2581, 0.356, 0.2465, 0.3677, 0.2501, 0.3677, 0.2501, 0.3768, 0.2545, 0.3678, 0.2577, 0.5191, 0.4945, 0.5285, 0.4862, 0.5282, 0.4998, 0.5282, 0.4998, 0.5285, 0.4862, 0.5384, 0.482, 0.3512, 0.2581, 0.356, 0.2465, 0.3559, 0.2581, 0.3512, 0.2581, 0.3512, 0.2462, 0.356, 0.2465, 0.3512, 0.2709, 0.3559, 0.2581, 0.3559, 0.2727, 0.3512, 0.2709, 0.3512, 0.2581, 0.3559, 0.2581, 0.3559, 0.2727, 0.3512, 0.2739, 0.3512, 0.2709, 0.3559, 0.2727, 0.3559, 0.2748, 0.3512, 0.2739, 0.3772, 0.3499, 0.3488, 0.3705, 0.3502, 0.3429, 0.3772, 0.3499, 0.3772, 0.371, 0.3488, 0.3705, 0.3478, 0.3448, 0.3488, 0.3705, 0.3473, 0.3689, 0.3478, 0.3448, 0.3502, 0.3429, 0.3488, 0.3705, 0.3426, 0.3696, 0.3478, 0.3448, 0.3473, 0.3689, 0.3426, 0.3696, 0.3463, 0.3408, 0.3478, 0.3448, 0.3499, 0.6238, 0.329, 0.6085, 0.35, 0.6085, 0.3499, 0.6238, 0.3289, 0.6238, 0.329, 0.6085, 0.3269, 0.6231, 0.3206, 0.6231, 0.329, 0.6085, 0.3206, 0.6511, 0.3269, 0.6231, 0.3269, 0.6511, 0.3206, 0.6511, 0.3206, 0.6231, 0.3269, 0.6231, 0.5355, 0.6833, 0.497, 0.6833, 0.5149, 0.5888, 0.5355, 0.6833, 0.5149, 0.5888, 0.5355, 0.5888, 0.4969, 0.6946, 0.5355, 0.6833, 0.5443, 0.6946, 0.4969, 0.6946, 0.497, 0.6833, 0.5355, 0.6833, 0.5443, 0.7067, 0.4969, 0.6946, 0.5443, 0.6946, 0.5443, 0.7067, 0.4969, 0.7067, 0.4969, 0.6946, 0.5442, 0.7184, 0.4969, 0.7067, 0.5443, 0.7067, 0.5442, 0.7184, 0.4969, 0.7184, 0.4969, 0.7067, 0.5442, 0.7184, 0.4968, 0.7313, 0.4969, 0.7184, 0.5442, 0.7184, 0.5442, 0.7313, 0.4968, 0.7313, 0.4826, 0.6071, 0.483, 0.7105, 0.4738, 0.713, 0.497, 0.6833, 0.483, 0.7105, 0.4826, 0.6071, 0.497, 0.3061, 0.4826, 0.6071, 0.4826, 0.2487, 0.497, 0.3061, 0.497, 0.6833, 0.4826, 0.6071, 0.4826, 0.2487, 0.497, 0.2572, 0.497, 0.3061, 0.4826, 0.2487, 0.496, 0.2477, 0.497, 0.2572, 0.4826, 0.2487, 0.4932, 0.2393, 0.496, 0.2477, 0.4901, 0.7042, 0.497, 0.6833, 0.4951, 0.6943, 0.4901, 0.7042, 0.483, 0.7105, 0.497, 0.6833, 0.3393, 0.6854, 0.3415, 0.734, 0.3393, 0.7471, 0.3478, 0.734, 0.3393, 0.6854, 0.3478, 0.6519, 0.3393, 0.6854, 0.3478, 0.734, 0.3415, 0.734, 0.4325, 0.53, 0.35, 0.5043, 0.4472, 0.5044, 0.4131, 0.5402, 0.35, 0.5043, 0.4325, 0.53, 0.3841, 0.5402, 0.35, 0.5043, 0.4131, 0.5402, 0.3647, 0.53, 0.35, 0.5043, 0.3841, 0.5402, 0.35, 0.6085, 0.3912, 0.6239, 0.3912, 0.6817, 0.35, 0.6085, 0.3912, 0.5432, 0.3912, 0.6239, 0.3912, 0.5432, 0.35, 0.6085, 0.35, 0.5432, 0.3912, 0.6817, 0.3501, 0.6819, 0.35, 0.6085, 0.4058, 0.6239, 0.3912, 0.6817, 0.3912, 0.6239, 0.4058, 0.6239, 0.4058, 0.6817, 0.3912, 0.6817, 0.4058, 0.7418, 0.3912, 0.6817, 0.4058, 0.6817, 0.4058, 0.7418, 0.3913, 0.7418, 0.3912, 0.6817, 0.3501, 0.6819, 0.359, 0.7168, 0.3501, 0.717, 0.3912, 0.6817, 0.359, 0.7168, 0.3501, 0.6819, 0.3913, 0.7418, 0.359, 0.7168, 0.3912, 0.6817, 0.359, 0.7168, 0.3616, 0.7419, 0.359, 0.7419, 0.3913, 0.7418, 0.3616, 0.7419, 0.359, 0.7168, 0.3421, 0.6519, 0.3478, 0.6519, 0.3393, 0.6854, 0.46, 0.8469, 0.486, 0.8514, 0.486, 0.8469, 0.46, 0.8469, 0.46, 0.8514, 0.486, 0.8514, 0.5085, 0.8469, 0.54, 0.8514, 0.5085, 0.8514, 0.5085, 0.8469, 0.5398, 0.8469, 0.54, 0.8514, 0.486, 0.8469, 0.5085, 0.8514, 0.5085, 0.8469, 0.486, 0.8469, 0.486, 0.8514, 0.5085, 0.8514, 0.46, 0.8469, 0.4286, 0.8514, 0.46, 0.8514, 0.46, 0.8469, 0.4286, 0.8469, 0.4286, 0.8514, 0.4288, 0.846, 0.5332, 0.8416, 0.5332, 0.846, 0.4288, 0.846, 0.505, 0.8371, 0.5332, 0.8416, 0.4288, 0.846, 0.457, 0.8371, 0.505, 0.8371, 0.4288, 0.8416, 0.457, 0.8371, 0.4288, 0.846, 0.37, 0.8955, 0.347, 0.9079, 0.347, 0.8702, 0.37, 0.8955, 0.4029, 0.9059, 0.347, 0.9079, 0.3505, 0.7189, 0.3575, 0.7431, 0.3563, 0.7535, 0.3505, 0.7189, 0.3575, 0.718, 0.3575, 0.7431, 0.3512, 0.2361, 0.356, 0.2465, 0.3512, 0.2462, 0.3512, 0.2361, 0.356, 0.2364, 0.356, 0.2465, 0.5153, 0.5601, 0.5165, 0.5658, 0.5152, 0.5658, 0.5153, 0.5601, 0.5186, 0.5601, 0.5165, 0.5658, 0.5186, 0.4518, 0.5153, 0.5601, 0.5153, 0.4515, 0.5186, 0.4518, 0.5186, 0.5601, 0.5153, 0.5601, 0.3563, 0.7535, 0.3494, 0.7301, 0.3505, 0.7189, 0.3525, 0.7497, 0.3563, 0.7535, 0.3535, 0.7559, 0.3525, 0.7497, 0.3494, 0.7301, 0.3563, 0.7535, 0.3379, 0.7476, 0.3449, 0.7405, 0.3467, 0.7553, 0.5443, 0.6833, 0.5443, 0.6946, 0.5355, 0.6833, 0.3602, 0.7536, 0.3575, 0.7431, 0.3602, 0.7431, 0.3602, 0.7536, 0.3575, 0.7536, 0.3575, 0.7431, 0.3384, 0.7143, 0.3359, 0.7105, 0.3359, 0.7143, 0.3384, 0.7143, 0.3384, 0.7105, 0.3359, 0.7105, 0.3384, 0.7105, 0.3359, 0.703, 0.3359, 0.7105, 0.3384, 0.7105, 0.3384, 0.703, 0.3359, 0.703, 0.3384, 0.703, 0.3359, 0.6912, 0.3359, 0.703, 0.3384, 0.703, 0.3384, 0.688, 0.3359, 0.6912, 0.3359, 0.6667, 0.3384, 0.688, 0.3384, 0.6667, 0.3359, 0.6667, 0.3359, 0.6912, 0.3384, 0.688, 0.3374, 0.7247, 0.3348, 0.7154, 0.3374, 0.7154, 0.08062, 0.4486, 0.03399, 0.4332, 0.08063, 0.4332, 0.08062, 0.4486, 0.03399, 0.4486, 0.03399, 0.4332, 0.3478, 0.6414, 0.3421, 0.6519, 0.341, 0.6414, 0.3421, 0.6519, 0.3478, 0.6414, 0.3478, 0.6519, 0.5385, 0.5672, 0.5222, 0.4559, 0.5385, 0.4559, 0.5339, 0.5672, 0.5222, 0.4559, 0.5385, 0.5672, 0.5267, 0.5672, 0.5222, 0.4559, 0.5339, 0.5672, 0.5319, 0.4853, 0.5319, 0.351, 0.5366, 0.4853, 0.5283, 0.4768, 0.5319, 0.351, 0.5319, 0.4853, 0.5186, 0.5601, 0.5186, 0.4518, 0.5222, 0.4559, 0.5191, 0.4945, 0.5236, 0.481, 0.5285, 0.4862, 0.5204, 0.5702, 0.5186, 0.5601, 0.5222, 0.5672, 0.356, 0.2465, 0.356, 0.2364, 0.3677, 0.2501, 0.5204, 0.5702, 0.5165, 0.5658, 0.5186, 0.5601, 0.5583, 0.3401, 0.5521, 0.3662, 0.549, 0.3561, 0.5583, 0.3401, 0.5727, 0.3695, 0.5521, 0.3662, 0.5499, 0.3493, 0.5583, 0.3401, 0.549, 0.3561, 0.5499, 0.3493, 0.5573, 0.3398, 0.5583, 0.3401, 0.5523, 0.3424, 0.5573, 0.3398, 0.5499, 0.3493, 0.5521, 0.5657, 0.5727, 0.3695, 0.5653, 0.5878, 0.5521, 0.5657, 0.5521, 0.3662, 0.5727, 0.3695, 0.3261, 0.7247, 0.3348, 0.7154, 0.3374, 0.7247, 0.3261, 0.7247, 0.3261, 0.7154, 0.3348, 0.7154, 0.3261, 0.7365, 0.3374, 0.7247, 0.3374, 0.7365, 0.3261, 0.7365, 0.3261, 0.7247, 0.3374, 0.7247, 0.3261, 0.7639, 0.3374, 0.7365, 0.3374, 0.7639, 0.3261, 0.7639, 0.3261, 0.7365, 0.3374, 0.7365, 0.3261, 0.7049, 0.3348, 0.7154, 0.3261, 0.7154, 0.3261, 0.7049, 0.3348, 0.7049, 0.3348, 0.7154, 0.3261, 0.695, 0.3348, 0.7049, 0.3261, 0.7049, 0.3261, 0.695, 0.3348, 0.695, 0.3348, 0.7049, 0.3261, 0.6842, 0.3348, 0.695, 0.3261, 0.695, 0.3261, 0.6842, 0.3348, 0.6842, 0.3348, 0.695, 0.3261, 0.6735, 0.3348, 0.6842, 0.3261, 0.6842, 0.3261, 0.6735, 0.3348, 0.6735, 0.3348, 0.6842, 0.327, 0.6473, 0.3261, 0.6735, 0.3261, 0.6473, 0.327, 0.6473, 0.3348, 0.6735, 0.3261, 0.6735, 0.3261, 0.6391, 0.327, 0.6473, 0.3261, 0.6473, 0.3261, 0.6391, 0.327, 0.6391, 0.327, 0.6473, 0.3242, 0.6658, 0.3251, 0.6882, 0.3242, 0.6882, 0.3242, 0.6658, 0.3251, 0.6658, 0.3251, 0.6882, 0.3261, 0.7639, 0.3271, 0.771, 0.3261, 0.771, 0.3374, 0.7639, 0.3271, 0.771, 0.3261, 0.7639, 0.55, 0.5703, 0.5535, 0.5899, 0.5524, 0.5728, 0.5399, 0.5703, 0.5535, 0.5899, 0.55, 0.5703, 0.5372, 0.5739, 0.5535, 0.5899, 0.5399, 0.5703, 0.5357, 0.5902, 0.5535, 0.5899, 0.5372, 0.5739, 0.5357, 0.5902, 0.552, 0.5971, 0.5535, 0.5899, 0.5368, 0.5967, 0.552, 0.5971, 0.5357, 0.5902, 0.5368, 0.5967, 0.5489, 0.6015, 0.552, 0.5971, 0.5368, 0.5967, 0.5443, 0.6034, 0.5489, 0.6015, 0.5399, 0.6019, 0.5443, 0.6034, 0.5368, 0.5967, 0.5733, 0.3744, 0.5653, 0.5878, 0.5727, 0.3695, 0.5733, 0.3744, 0.5733, 0.5878, 0.5653, 0.5878, 0.3311, 0.8033, 0.3421, 0.8017, 0.3242, 0.8086, 0.3412, 0.8016, 0.3421, 0.8017, 0.3311, 0.8033, 0.3353, 0.7934, 0.3412, 0.8016, 0.3311, 0.8033, 0.3353, 0.7934, 0.3433, 0.7919, 0.3412, 0.8016, 0.3433, 0.7919, 0.3346, 0.778, 0.3404, 0.7721, 0.3433, 0.7919, 0.3357, 0.7819, 0.3346, 0.778, 0.3353, 0.7934, 0.3357, 0.7819, 0.3433, 0.7919, 0.3363, 0.7636, 0.3346, 0.778, 0.3263, 0.7738, 0.3363, 0.7636, 0.3404, 0.7721, 0.3346, 0.778, 0.547, 0.3903, 0.5516, 0.3787, 0.5505, 0.4086, 0.5201, 0.5675, 0.5183, 0.5649, 0.5183, 0.5675, 0.5343, 0.4723, 0.53, 0.5675, 0.5343, 0.5845, 0.5343, 0.4723, 0.53, 0.4487, 0.53, 0.5675, 0.53, 0.4487, 0.5201, 0.5675, 0.53, 0.5675, 0.53, 0.4487, 0.5183, 0.5649, 0.5201, 0.5675, 0.53, 0.4487, 0.5183, 0.4487, 0.5183, 0.5649, 0.3521, 0.3112, 0.3512, 0.2739, 0.3529, 0.2812, 0.3521, 0.3112, 0.3513, 0.3188, 0.3512, 0.2739, 0.5166, 0.3851, 0.5396, 0.3949, 0.519, 0.3762, 0.5166, 0.3851, 0.5198, 0.4335, 0.5396, 0.3949, 0.5159, 0.4311, 0.5198, 0.4335, 0.5166, 0.3851, 0.53, 0.5845, 0.5176, 0.5876, 0.5306, 0.5876, 0.53, 0.5845, 0.5179, 0.5845, 0.5176, 0.5876, 0.53, 0.5845, 0.5186, 0.5704, 0.5179, 0.5845, 0.53, 0.5845, 0.53, 0.5675, 0.5186, 0.5704, 0.53, 0.5675, 0.5201, 0.5675, 0.5186, 0.5704, 0.5343, 0.5845, 0.53, 0.5845, 0.5306, 0.5876, 0.5343, 0.5845, 0.53, 0.5675, 0.53, 0.5845, 0.5183, 0.5675, 0.5182, 0.5694, 0.5201, 0.5675, 0.5182, 0.5694, 0.5186, 0.5704, 0.5201, 0.5675, 0.5154, 0.4342, 0.53, 0.438, 0.5306, 0.4342, 0.5154, 0.4342, 0.5154, 0.438, 0.53, 0.438, 0.5345, 0.4401, 0.5343, 0.4723, 0.5372, 0.4392, 0.5322, 0.4422, 0.5343, 0.4723, 0.5345, 0.4401, 0.5322, 0.4422, 0.53, 0.4487, 0.5343, 0.4723, 0.53, 0.4418, 0.5154, 0.438, 0.5154, 0.4418, 0.53, 0.4418, 0.53, 0.438, 0.5154, 0.438, 0.5154, 0.4487, 0.53, 0.4418, 0.5154, 0.4418, 0.5183, 0.4487, 0.53, 0.4418, 0.5154, 0.4487, 0.5183, 0.4487, 0.53, 0.4487, 0.53, 0.4418, 0.496, 0.7004, 0.4966, 0.6994, 0.4966, 0.6875, 0.3586, 0.7613, 0.3561, 0.764, 0.3561, 0.7613, 0.3586, 0.7613, 0.3586, 0.764, 0.3561, 0.764, 0.3586, 0.7575, 0.3561, 0.7613, 0.3561, 0.7575, 0.3586, 0.7575, 0.3586, 0.7613, 0.3561, 0.7613, 0.3586, 0.755, 0.3561, 0.7575, 0.3561, 0.755, 0.3586, 0.755, 0.3586, 0.7575, 0.3561, 0.7575, 0.3586, 0.771, 0.3561, 0.774, 0.3561, 0.771, 0.3586, 0.771, 0.3586, 0.774, 0.3561, 0.774, 0.3586, 0.764, 0.3561, 0.767, 0.3561, 0.764, 0.3586, 0.764, 0.3586, 0.767, 0.3561, 0.767, 0.3586, 0.767, 0.3561, 0.771, 0.3561, 0.767, 0.3586, 0.767, 0.3586, 0.771, 0.3561, 0.771, 0.3338, 0.7805, 0.3321, 0.7864, 0.3356, 0.7844, 0.3338, 0.7805, 0.3302, 0.7851, 0.3321, 0.7864, 0.3356, 0.7844, 0.332, 0.7902, 0.3343, 0.7933, 0.3356, 0.7844, 0.3321, 0.7864, 0.332, 0.7902, 0.3303, 0.7916, 0.3343, 0.7933, 0.332, 0.7902, 0.3253, 0.8075, 0.3343, 0.7933, 0.3303, 0.7916, 0.3253, 0.8075, 0.3281, 0.7902, 0.3251, 0.8075, 0.3303, 0.7916, 0.3281, 0.7902, 0.3253, 0.8075, 0.3251, 0.7775, 0.3302, 0.7851, 0.3338, 0.7805, 0.3251, 0.7775, 0.328, 0.7864, 0.3302, 0.7851, 0.3281, 0.7902, 0.3251, 0.7775, 0.3251, 0.8075, 0.3251, 0.7775, 0.3281, 0.7902, 0.328, 0.7864, 0.3559, 0.2748, 0.4414, 0.3059, 0.3559, 0.3058, 0.3559, 0.2748, 0.4414, 0.2748, 0.4414, 0.3059, 0.4059, 0.3858, 0.35, 0.4114, 0.3913, 0.3858, 0.4059, 0.3858, 0.4472, 0.4115, 0.35, 0.4114, 0.4166, 0.527, 0.4317, 0.527, 0.4267, 0.5328, 0.4166, 0.5245, 0.4317, 0.527, 0.4166, 0.527, 0.4166, 0.5245, 0.4317, 0.5245, 0.4317, 0.527, 0.4265, 0.5185, 0.4317, 0.5245, 0.4166, 0.5245, 0.2333, 0.4199, 0.2312, 0.4442, 0.2312, 0.4199, 0.2333, 0.4199, 0.2333, 0.4442, 0.2312, 0.4442, 0.3488, 0.7523, 0.3535, 0.7559, 0.3516, 0.7521, 0.3488, 0.7523, 0.3467, 0.7553, 0.3535, 0.7559, 0.3535, 0.7559, 0.3525, 0.7497, 0.3516, 0.7521, 0.3476, 0.7505, 0.3467, 0.7553, 0.3488, 0.7523, 0.3494, 0.7301, 0.3514, 0.7473, 0.3525, 0.7497, 0.3476, 0.7505, 0.3448, 0.7405, 0.3467, 0.7553, 0.3448, 0.7405, 0.3514, 0.7473, 0.3494, 0.7301, 0.3485, 0.7478, 0.3448, 0.7405, 0.3476, 0.7505, 0.3485, 0.7478, 0.3514, 0.7473, 0.3448, 0.7405, 0.3535, 0.7559, 0.3488, 0.7523, 0.3517, 0.752, 0.3535, 0.7559, 0.3467, 0.7553, 0.3488, 0.7523, 0.3525, 0.7497, 0.3535, 0.7559, 0.3517, 0.752, 0.3467, 0.7553, 0.3476, 0.7504, 0.3488, 0.7523, 0.3514, 0.7473, 0.3494, 0.7301, 0.3525, 0.7497, 0.3449, 0.7405, 0.3476, 0.7504, 0.3467, 0.7553, 0.3514, 0.7473, 0.3449, 0.7405, 0.3494, 0.7301, 0.3449, 0.7405, 0.3485, 0.7478, 0.3476, 0.7504, 0.3485, 0.7478, 0.3449, 0.7405, 0.3514, 0.7473, 0.583, 0.3853, 0.5868, 0.3891, 0.5822, 0.3891, 0.583, 0.3853, 0.5862, 0.3853, 0.5868, 0.3891, 0.583, 0.393, 0.5868, 0.3891, 0.5862, 0.393, 0.583, 0.393, 0.5822, 0.3891, 0.5868, 0.3891, 0.4345, 0.7733, 0.3621, 0.7929, 0.3621, 0.7733, 0.4345, 0.7733, 0.4345, 0.7929, 0.3621, 0.7929, 0.4762, 0.6612, 0.4655, 0.6673, 0.4741, 0.6928, 0.4655, 0.6673, 0.4734, 0.648, 0.4676, 0.6397, 0.4734, 0.648, 0.4655, 0.6673, 0.4762, 0.6612, 0.4166, 0.527, 0.4317, 0.527, 0.4267, 0.5328, 0.4166, 0.5245, 0.4317, 0.527, 0.4166, 0.527, 0.4166, 0.5245, 0.4317, 0.5245, 0.4317, 0.527, 0.4265, 0.5185, 0.4317, 0.5245, 0.4166, 0.5245, 0.4317, 0.527, 0.4166, 0.527, 0.4267, 0.5328, 0.4317, 0.527, 0.4166, 0.5245, 0.4166, 0.527, 0.4317, 0.527, 0.4317, 0.5245, 0.4166, 0.5245, 0.4317, 0.5245, 0.4265, 0.5185, 0.4166, 0.5245, 0.4317, 0.527, 0.4166, 0.527, 0.4267, 0.5328, 0.4317, 0.527, 0.4166, 0.5245, 0.4166, 0.527, 0.4317, 0.527, 0.4317, 0.5245, 0.4166, 0.5245, 0.4317, 0.5245, 0.4265, 0.5185, 0.4166, 0.5245, 0.2333, 0.4199, 0.2312, 0.4442, 0.2312, 0.4199, 0.2333, 0.4199, 0.2333, 0.4442, 0.2312, 0.4442, 0.2312, 0.4442, 0.2333, 0.4199, 0.2312, 0.4199, 0.2312, 0.4442, 0.2333, 0.4442, 0.2333, 0.4199, 0.2312, 0.4442, 0.2333, 0.4667, 0.2333, 0.4442, 0.2312, 0.4442, 0.2312, 0.4667, 0.2333, 0.4667, 0.4058, 0.6239, 0.4034, 0.5705, 0.4058, 0.5432, 0.4058, 0.6239, 0.4034, 0.6085, 0.4034, 0.5705, 0.4058, 0.5432, 0.3936, 0.5705, 0.3912, 0.5432, 0.4058, 0.5432, 0.4034, 0.5705, 0.3936, 0.5705, 0.3936, 0.6085, 0.4058, 0.6239, 0.3912, 0.6239, 0.3936, 0.6085, 0.4034, 0.6085, 0.4058, 0.6239, 0.3936, 0.5705, 0.3912, 0.6239, 0.3912, 0.5432, 0.3936, 0.5705, 0.3936, 0.6085, 0.3912, 0.6239, 0.4034, 0.5705, 0.3936, 0.6085, 0.3936, 0.5705, 0.4034, 0.5705, 0.4034, 0.6085, 0.3936, 0.6085, 0.7875, 1.05, 0.791, 1.046, 0.7875, 1.046, 0.7875, 1.05, 0.791, 1.05, 0.791, 1.046, 0.7875, 1.054, 0.791, 1.05, 0.7875, 1.05, 0.7875, 1.054, 0.791, 1.054, 0.791, 1.05, 0.7875, 1.059, 0.791, 1.054, 0.7875, 1.054, 0.7875, 1.059, 0.791, 1.059, 0.791, 1.054, 0.7875, 1.063, 0.791, 1.059, 0.7875, 1.059, 0.7875, 1.063, 0.791, 1.063, 0.791, 1.059, 0.7875, 1.059, 0.791, 1.063, 0.7875, 1.063, 0.7875, 1.059, 0.791, 1.059, 0.791, 1.063, 0.7875, 1.054, 0.791, 1.059, 0.7875, 1.059, 0.7875, 1.054, 0.791, 1.054, 0.791, 1.059, 0.7875, 1.05, 0.791, 1.054, 0.7875, 1.054, 0.7875, 1.05, 0.791, 1.05, 0.791, 1.054, 0.7875, 1.046, 0.791, 1.05, 0.7875, 1.05, 0.7875, 1.046, 0.791, 1.046, 0.791, 1.05, 0.7924, 1.063, 0.7924, 1.071, 0.7907, 1.067, 0.8011, 1.063, 0.7924, 1.063, 0.7968, 1.062, 0.8011, 1.071, 0.8011, 1.063, 0.8029, 1.067, 0.7924, 1.071, 0.8011, 1.071, 0.7968, 1.072, 0.8011, 1.063, 0.7924, 1.071, 0.7924, 1.063, 0.8011, 1.071, 0.7924, 1.071, 0.8011, 1.063, 0.7839, 1.062, 0.7824, 1.046, 0.7839, 1.046, 0.7839, 1.062, 0.7824, 1.062, 0.7824, 1.046, 0.7862, 1.062, 0.7839, 1.046, 0.7862, 1.046, 0.7862, 1.062, 0.7839, 1.062, 0.7839, 1.046, 0.7824, 1.062, 0.7839, 1.064, 0.7824, 1.064, 0.7824, 1.062, 0.7839, 1.062, 0.7839, 1.064, 0.7802, 1.046, 0.7824, 1.062, 0.7802, 1.062, 0.7802, 1.046, 0.7824, 1.046, 0.7824, 1.062, 0.7839, 1.046, 0.7824, 1.045, 0.7839, 1.045, 0.7839, 1.046, 0.7824, 1.046, 0.7824, 1.045, 0.7839, 1.062, 0.7824, 1.046, 0.7839, 1.046, 0.7839, 1.062, 0.7824, 1.062, 0.7824, 1.046, 0.7862, 1.062, 0.7839, 1.046, 0.7862, 1.046, 0.7862, 1.062, 0.7839, 1.062, 0.7839, 1.046, 0.7824, 1.062, 0.7839, 1.064, 0.7824, 1.064, 0.7824, 1.062, 0.7839, 1.062, 0.7839, 1.064, 0.7802, 1.046, 0.7824, 1.062, 0.7802, 1.062, 0.7802, 1.046, 0.7824, 1.046, 0.7824, 1.062, 0.7839, 1.046, 0.7824, 1.045, 0.7839, 1.045, 0.7839, 1.046, 0.7824, 1.046, 0.7824, 1.045, 0.796, 1.06, 0.7977, 1.053, 0.7977, 1.06, 0.796, 1.06, 0.796, 1.053, 0.7977, 1.053, 0.7942, 1.06, 0.796, 1.053, 0.796, 1.06, 0.7942, 1.06, 0.7942, 1.053, 0.796, 1.053, 0.7925, 1.06, 0.7942, 1.053, 0.7942, 1.06, 0.7925, 1.06, 0.7925, 1.053, 0.7942, 1.053, 0.7977, 1.06, 0.7994, 1.053, 0.7994, 1.06, 0.7977, 1.06, 0.7977, 1.053, 0.7994, 1.053, 0.7942, 1.06, 0.7925, 1.062, 0.7925, 1.06, 0.7942, 1.06, 0.7942, 1.062, 0.7925, 1.062, 0.7942, 1.048, 0.7925, 1.047, 0.7942, 1.047, 0.7942, 1.048, 0.7925, 1.048, 0.7925, 1.047, 0.796, 1.053, 0.7977, 1.048, 0.7977, 1.053, 0.796, 1.053, 0.796, 1.048, 0.7977, 1.048, 0.7942, 1.053, 0.796, 1.048, 0.796, 1.053, 0.7942, 1.053, 0.7942, 1.048, 0.796, 1.048, 0.7925, 1.048, 0.7942, 1.053, 0.7925, 1.053, 0.7925, 1.048, 0.7942, 1.048, 0.7942, 1.053, 0.7977, 1.048, 0.7994, 1.053, 0.7977, 1.053, 0.7977, 1.048, 0.7994, 1.048, 0.7994, 1.053, 0.3281, 0.7902, 0.3253, 0.8075, 0.3251, 0.8075, 0.3303, 0.7916, 0.3253, 0.8075, 0.3281, 0.7902, 0.4517, 0.6273, 0.4676, 0.6397, 0.4517, 0.6273, 0.4517, 0.6673, 0.4676, 0.6397, 0.4517, 0.6273, 0.4655, 0.6673, 0.4676, 0.6397, 0.4517, 0.6673, 0.262, 0.6806, 0.2496, 0.6844, 0.2434, 0.6806, 0.8144, 0.1091, 0.9681, 0.1091, 0.8144, 0.8733, 0.9681, 0.1091, 0.9681, 0.8733, 0.8144, 0.8733, 0.8151, 0.09645, 0.9678, 0.07302, 0.9678, 0.09645, 0.8151, 0.09645, 0.8151, 0.07302, 0.9678, 0.07302, 0.8151, 0.12, 0.9678, 0.09645, 0.9678, 0.12, 0.8151, 0.12, 0.8151, 0.09645, 0.9678, 0.09645, 0.8151, 0.1426, 0.9678, 0.12, 0.9678, 0.1426, 0.8151, 0.1426, 0.8151, 0.12, 0.9678, 0.12, 0.8151, 0.1678, 0.9678, 0.1426, 0.9678, 0.1678, 0.8151, 0.1678, 0.8151, 0.1426, 0.9678, 0.1426, 0.8151, 0.1913, 0.9678, 0.1678, 0.9678, 0.1913, 0.8151, 0.1913, 0.8151, 0.1678, 0.9678, 0.1678, 0.8151, 0.2142, 0.9678, 0.1913, 0.9678, 0.2142, 0.8151, 0.2142, 0.8151, 0.1913, 0.9678, 0.1913, 0.8151, 0.4659, 0.9678, 0.365, 0.9678, 0.4659, 0.8151, 0.4659, 0.8151, 0.365, 0.9678, 0.365, 0.8151, 0.9684, 0.9678, 0.4659, 0.9678, 0.9684, 0.8151, 0.9684, 0.8151, 0.4659, 0.9678, 0.4659, 0.8151, 1.114, 0.9678, 0.9684, 0.9678, 1.114, 0.8151, 1.114, 0.8151, 0.9684, 0.9678, 0.9684, 0.9679, 1.217, 0.818, 1.26, 0.818, 1.217, 0.9679, 1.217, 0.9679, 1.26, 0.818, 1.26, 0.9679, 1.17, 0.818, 1.217, 0.818, 1.17, 0.9679, 1.17, 0.9679, 1.217, 0.818, 1.217, 0.9679, 1.123, 0.818, 1.17, 0.818, 1.123, 0.9679, 1.123, 0.9679, 1.17, 0.818, 1.17, 0.9679, 1.077, 0.818, 1.123, 0.818, 1.077, 0.9679, 1.077, 0.9679, 1.123, 0.818, 1.123, 0.9679, 1.033, 0.818, 1.077, 0.818, 1.033, 0.9679, 1.033, 0.9679, 1.077, 0.818, 1.077, 0.9681, 0.8733, 0.8144, 0.9062, 0.8144, 0.8733, 0.9681, 0.8733, 0.9681, 0.9062, 0.8144, 0.9062, 0.8151, 0.07302, 0.9678, -0.03964, 0.9678, 0.07302, 0.8151, 0.07302, 0.8152, -0.03965, 0.9678, -0.03964, 0.9681, 0.071, 0.8144, 0.1091, 0.8144, 0.071, 0.8144, 0.1091, 0.9681, 0.071, 0.9681, 0.1091, 0.9678, 0.365, 0.8151, 0.2142, 0.9678, 0.2142, 0.9678, 0.365, 0.8151, 0.365, 0.8151, 0.2142, 0.818, 0.9068, 0.9679, 1.033, 0.818, 1.033, 0.818, 0.9068, 0.9679, 0.9068, 0.9679, 1.033, 0.07431, 0.09059, 0.07381, 0.1045, 0.07808, 0.1189, 0.08594, 0.1289, 0.09587, 0.1335, 0.1649, 0.1314, 0.2111, 0.1319, 0.4411, 0.138, 0.5079, 0.1381, 0.5203, 0.134, 0.5303, 0.1212, 0.5342, 0.1035, 0.5311, 0.08544, 0.5222, 0.07257, 0.493, 0.04112, 0.4804, 0.03158, 0.1502, 0.02048, 0.1366, 0.03366, 0.08662, 0.06759, 0.07867, 0.0773, 0.4915, 0.04003, 0.5209, 0.06854, 0.5299, 0.08028, 0.5332, 0.09695, 0.5296, 0.1135, 0.5198, 0.1257, 0.5076, 0.1298, 0.4413, 0.1314, 0.2128, 0.1313, 0.167, 0.132, 0.09849, 0.1357, 0.08858, 0.1316, 0.08065, 0.1226, 0.07623, 0.1093, 0.07654, 0.09632, 0.0807, 0.08387, 0.08846, 0.07465, 0.1362, 0.04257, 0.1464, 0.03137, 0.4789, 0.03147, 0.1249, 0.04172, 0.1525, 0.02415, 0.466, 0.03158, 0.4825, 0.03691, 0.5271, 0.0696, 0.5354, 0.07791, 0.54, 0.08939, 0.5406, 0.1015, 0.5364, 0.1142, 0.5284, 0.123, 0.5182, 0.1272, 0.4471, 0.1267, 0.3995, 0.1281, 0.1626, 0.1382, 0.09381, 0.1396, 0.08103, 0.1363, 0.07055, 0.1253, 0.06644, 0.1099, 0.06942, 0.09413, 0.07852, 0.08274, 0.6189, 0.3811, 0.3811, 0.3811, 0.3811, 0.1433, 0.6189, 0.1433, 0.3811, 0.6189, 0.1433, 0.6189, 0.1433, 0.3811, 0.3811, 0.3811, 0.3811, 0.3811, 0.1433, 0.3811, 0.1433, 0.1433, 0.3811, 0.1433, 0.3811, 0.6189, 0.3811, 0.3811, 0.6189, 0.3811, 0.6189, 0.6189, 0.8567, 0.3811, 0.6189, 0.3811, 0.6189, 0.1433, 0.8567, 0.1433, 0.3811, 0.6189, 0.3811, 0.8567, 0.1433, 0.8567, 0.1433, 0.6189, 0.3054, 0.6515, 0.2423, 0.6515, 0.2423, 0.5244, 0.3054, 0.5244, 0.4597, 0.6058, 0.3967, 0.6058, 0.3967, 0.5244, 0.4597, 0.5244, 0.3492, 0.5244, 0.2862, 0.5244, 0.2862, 0.3973, 0.3492, 0.3973, 0.2231, 0.3185, 0.2862, 0.3185, 0.2862, 0.4455, 0.2231, 0.4455, 0.3492, 0.3185, 0.4122, 0.3185, 0.4122, 0.4455, 0.3492, 0.4455, 0.6189, 0.3811, 0.3811, 0.3811, 0.3811, 0.1433, 0.6189, 0.1433, 0.3811, 0.6189, 0.1433, 0.6189, 0.1433, 0.3811, 0.3811, 0.3811, 0.3811, 0.3811, 0.1433, 0.3811, 0.1433, 0.1433, 0.3811, 0.1433, 0.3811, 0.6189, 0.3811, 0.3811, 0.6189, 0.3811, 0.6189, 0.6189, 0.8567, 0.3811, 0.6189, 0.3811, 0.6189, 0.1433, 0.8567, 0.1433, 0.3811, 0.6189, 0.3811, 0.8567, 0.1433, 0.8567, 0.1433, 0.6189, 0.2125, 0.3684, 0.1903, 0.3684, 0.1903, 0.3512, 0.2125, 0.3512, 0.1667, 0.443, 0.1667, 0.4133, 0.1889, 0.4133, 0.1889, 0.443, 0.1785, 0.3804, 0.1564, 0.3804, 0.1564, 0.3512, 0.1785, 0.3512, 0.1889, 0.4272, 0.1889, 0.3975, 0.2111, 0.3975, 0.2111, 0.4272, 0.1446, 0.4146, 0.1667, 0.4146, 0.1667, 0.4438, 0.1446, 0.4438, 0.1889, 0.4568, 0.1889, 0.4272, 0.2107, 0.4272, 0.2107, 0.4568, 0.3013, 0.4975, 0.2219, 0.4975, 0.2219, 0.4181, 0.3013, 0.4181, 0.2219, 0.5768, 0.1425, 0.5768, 0.1425, 0.4975, 0.2219, 0.4975, 0.2219, 0.4975, 0.1425, 0.4975, 0.1425, 0.4181, 0.2219, 0.4181, 0.2219, 0.5768, 0.2219, 0.4975, 0.3013, 0.4975, 0.3013, 0.5768, 0.3807, 0.4975, 0.3013, 0.4975, 0.3013, 0.4181, 0.3807, 0.4181, 0.2219, 0.5768, 0.2219, 0.6562, 0.1425, 0.6562, 0.1425, 0.5768, 0.1934, 0.6536, 0.1723, 0.6536, 0.1723, 0.6325, 0.1934, 0.6325, 0.1723, 0.6746, 0.1513, 0.6746, 0.1513, 0.6536, 0.1723, 0.6536, 0.1723, 0.6536, 0.1513, 0.6536, 0.1513, 0.6325, 0.1723, 0.6325, 0.1723, 0.6746, 0.1723, 0.6536, 0.1934, 0.6536, 0.1934, 0.6746, 0.2144, 0.6536, 0.1934, 0.6536, 0.1934, 0.6325, 0.2144, 0.6325, 0.1723, 0.6746, 0.1723, 0.6957, 0.1513, 0.6957, 0.1513, 0.6746, 0.4092, 0.4541, 0.3917, 0.4541, 0.3917, 0.4366, 0.4092, 0.4366, 0.3917, 0.4716, 0.3742, 0.4716, 0.3742, 0.4541, 0.3917, 0.4541, 0.3917, 0.4541, 0.3742, 0.4541, 0.3742, 0.4366, 0.3917, 0.4366, 0.3917, 0.4716, 0.3917, 0.4541, 0.4092, 0.4541, 0.4092, 0.4716, 0.4268, 0.4541, 0.4092, 0.4541, 0.4092, 0.4366, 0.4268, 0.4366, 0.3917, 0.4716, 0.3917, 0.4891, 0.3742, 0.4891, 0.3742, 0.4716, 0.1889, 0.4133, 0.1667, 0.4133, 0.1667, 0.3975, 0.1889, 0.3975, 0.1446, 0.3975, 0.1667, 0.3975, 0.1667, 0.4146, 0.1446, 0.4146, 0.1785, 0.3975, 0.1564, 0.3975, 0.1564, 0.3804, 0.1785, 0.3804, 0.2125, 0.3975, 0.1903, 0.3975, 0.1903, 0.3684, 0.2125, 0.3684, 0.2107, 0.4568, 0.2107, 0.4272, 0.2235, 0.4272, 0.2235, 0.4568, 0.2111, 0.4272, 0.2111, 0.3975, 0.2229, 0.3975, 0.2229, 0.4272, 0.1903, 0.3512, 0.1903, 0.3684, 0.1785, 0.3684, 0.1785, 0.3512, 0.1564, 0.3804, 0.1564, 0.3975, 0.1446, 0.3975, 0.1446, 0.3804, 0.1793, 0.5244, 0.2423, 0.5244, 0.2423, 0.6058, 0.1793, 0.6058, 0.2231, 0.4455, 0.2862, 0.4455, 0.2862, 0.5244, 0.2231, 0.5244, 0.3492, 0.4455, 0.4122, 0.4455, 0.4122, 0.5244, 0.3492, 0.5244, 0.3492, 0.3973, 0.2862, 0.3973, 0.2862, 0.3185, 0.3492, 0.3185, 0.4577, 0.6058, 0.4577, 0.6872, 0.3967, 0.6872, 0.3967, 0.6058, 0.3948, 0.6493, 0.3948, 0.7307, 0.351, 0.7307, 0.351, 0.6493, 0.2231, 0.4455, 0.2231, 0.5244, 0.1793, 0.5244, 0.1793, 0.4455, 0.1793, 0.6058, 0.2423, 0.6058, 0.2423, 0.6624, 0.1793, 0.6624, 0.3054, 0.6493, 0.3054, 0.5927, 0.3212, 0.5927, 0.3212, 0.6493, 0.3669, 0.581, 0.3669, 0.5244, 0.3967, 0.5244, 0.3967, 0.581, 0.351, 0.6493, 0.351, 0.7282, 0.3352, 0.7282, 0.3352, 0.6493, 0.351, 0.581, 0.351, 0.5244, 0.3669, 0.5244, 0.3669, 0.581, 0.4651, 0.3185, 0.4651, 0.3973, 0.4122, 0.3973, 0.4122, 0.3185, 0.2862, 0.6515, 0.2862, 0.7303, 0.2423, 0.7303, 0.2423, 0.6515, 0.4875, 0.6058, 0.4875, 0.6846, 0.4577, 0.6846, 0.4577, 0.6058, 0.3212, 0.6493, 0.3212, 0.5927, 0.351, 0.5927, 0.351, 0.6493, 0.3352, 0.6493, 0.3352, 0.7282, 0.3054, 0.7282, 0.3054, 0.6493, 0.4755, 0.5244, 0.4755, 0.6032, 0.4597, 0.6032, 0.4597, 0.5244, 0.4651, 0.3973, 0.4651, 0.4762, 0.4122, 0.4762, 0.4122, 0.3973, 0.3212, 0.5927, 0.3054, 0.5927, 0.3054, 0.5244, 0.3212, 0.5244, 0.351, 0.581, 0.3669, 0.581, 0.3669, 0.6493, 0.351, 0.6493, 0.7349, 0.4394, 0.7558, 0.4394, 0.7558, 0.4712, 0.7349, 0.4712, 0.7628, 0.4457, 0.7837, 0.4457, 0.7837, 0.4776, 0.7628, 0.4776, 0.7861, 0.4218, 0.807, 0.4218, 0.807, 0.4537, 0.7861, 0.4537, 0.8278, 0.3883, 0.807, 0.3883, 0.807, 0.3389, 0.8278, 0.3389, 0.7419, 0.4106, 0.7419, 0.3819, 0.7628, 0.3819, 0.7628, 0.4106, 0.807, 0.5004, 0.807, 0.4717, 0.8163, 0.4717, 0.8163, 0.5004, 0.7861, 0.3883, 0.7861, 0.417, 0.7768, 0.417, 0.7768, 0.3883, 0.8163, 0.4587, 0.8256, 0.4587, 0.8256, 0.5004, 0.8163, 0.5004, 0.8278, 0.3612, 0.8278, 0.3325, 0.8371, 0.3325, 0.8371, 0.3612, 0.7419, 0.3819, 0.7419, 0.4106, 0.7116, 0.4106, 0.7116, 0.3819, 0.8163, 0.4717, 0.807, 0.4717, 0.807, 0.43, 0.8163, 0.43, 0.8278, 0.43, 0.807, 0.43, 0.807, 0.3883, 0.8278, 0.3883, 0.7861, 0.3389, 0.7768, 0.3389, 0.7768, 0.3325, 0.7861, 0.3325, 0.7209, 0.4664, 0.7116, 0.4664, 0.7116, 0.417, 0.7209, 0.417, 0.7861, 0.3883, 0.7768, 0.3883, 0.7768, 0.3389, 0.7861, 0.3389, 0.7628, 0.3819, 0.7419, 0.3819, 0.7419, 0.3325, 0.7628, 0.3325, 0.7861, 0.4537, 0.807, 0.4537, 0.807, 0.4665, 0.7861, 0.4665, 0.8278, 0.3389, 0.807, 0.3389, 0.807, 0.3325, 0.8278, 0.3325, 0.7209, 0.417, 0.7116, 0.417, 0.7116, 0.4106, 0.7209, 0.4106, 0.7209, 0.417, 0.7209, 0.4106, 0.7318, 0.4106, 0.7318, 0.417, 0.7659, 0.3325, 0.7659, 0.3389, 0.7628, 0.3389, 0.7628, 0.3325, 0.7861, 0.4665, 0.807, 0.4665, 0.807, 0.4815, 0.7861, 0.4815, 0.8365, 0.4587, 0.8365, 0.4874, 0.8256, 0.4874, 0.8256, 0.4587, 0.7768, 0.3325, 0.7768, 0.3389, 0.7659, 0.3389, 0.7659, 0.3325, 0.7325, 0.4727, 0.7116, 0.4727, 0.7116, 0.4664, 0.7325, 0.4664, 0.7116, 0.4727, 0.7325, 0.4727, 0.7325, 0.4958, 0.7116, 0.4958, 0.7318, 0.417, 0.7318, 0.4106, 0.7349, 0.4106, 0.7349, 0.417, 0.7861, 0.4815, 0.807, 0.4815, 0.807, 0.4857, 0.7861, 0.4857, 0.7588, 0.4106, 0.7588, 0.4394, 0.7558, 0.4394, 0.7558, 0.4106, 0.8163, 0.4587, 0.8163, 0.43, 0.833, 0.43, 0.833, 0.4587, 0.7318, 0.417, 0.7349, 0.417, 0.7349, 0.44, 0.7318, 0.44, 0.7628, 0.3389, 0.7659, 0.3389, 0.7659, 0.3619, 0.7628, 0.3619])
me_cube.materials.append(mat_t29_bottom_material)
me_cube.materials.append(mat_t29_bottom_track_left)
me_cube.materials.append(mat_t29_bottom_track_right)
me_cube.use_remesh_preserve_volume = False
me_cube.use_remesh_preserve_attributes = False
me_cube.use_mirror_vertex_groups = False
me_cube.update()
arm_armature = bpy.data.armatures.new('Armature')  # bones are not reproduced

# ---- objects
ob_armature = bpy.data.objects.new('Armature', arm_armature)
ob_cube = bpy.data.objects.new('Cube', me_cube)
ob_lamp_001 = bpy.data.objects.new('Lamp.001', light_lamp_001)
ob_point = bpy.data.objects.new('Point', light_point)
ob_lamp = bpy.data.objects.new('Lamp', light_lamp)
ob_camera = bpy.data.objects.new('Camera', cam_camera)

# ---- transforms, parenting, visibility, modifiers, constraints
ob_armature.location = (0.2618, -0.05305, 0.6868)
ob_armature.rotation_euler = (1.571, -0.0, 0.0)
ob_armature.show_in_front = True
ob_armature.lineart.crease_threshold = 0.0
ob_cube.parent = ob_armature
ob_cube.matrix_parent_inverse = Matrix(((1.0, -0.0, 0.0, -0.2618), (0.0, -4.371e-08, 1.0, -0.6868), (0.0, -1.0, -4.371e-08, -0.05305), (0.0, 0.0, 0.0, 1.0)))
ob_cube.location = (-0.226, 0.4097, 0.6992)
ob_cube.scale = (0.07686, 0.07686, 0.07686)
ob_cube.lineart.crease_threshold = 0.0
_vg = ob_cube.vertex_groups.new(name='Bone')
_vg.add([8, 9, 10, 11, 12, 13, 14, 15, 16, 17, 18, 19, 20, 21, 22, 23, 24, 25, 26, 27, 28, 29, 30, 31, 32, 33, 34, 35, 36, 37, 38, 39, 40, 41, 42, 43, 44, 45, 46, 47, 48, 49, 50, 51, 52, 53, 54, 55, 56, 57, 58, 59, 60, 61, 62, 63, 64, 65, 66, 67, 68, 69, 70, 71, 72, 73, 74, 75, 76, 77, 78, 79, 80, 81, 82, 83, 84, 85, 86, 87, 88, 89, 90, 91, 92, 93, 94, 95, 96, 97, 98, 99, 100, 101, 102, 103, 104, 105, 106, 107, 108, 109, 110, 111, 112, 113, 114, 115, 116, 117, 118, 119, 120, 121, 122, 123, 124, 125, 126, 127, 128, 129, 130, 131, 132, 133, 134, 135, 136, 137, 138, 139, 140, 141, 142, 143, 144, 145, 146, 147, 148, 149, 150, 151, 152, 153, 154, 155, 156, 157, 158, 159, 160, 161, 162, 163, 164, 165, 166, 167, 168, 169, 170, 171, 172, 173, 174, 175, 176, 177, 178, 179, 180, 181, 182, 183, 184, 185, 186, 187, 188, 189, 190, 191, 192, 193, 194, 195, 196, 197, 198, 199, 200, 201, 202, 203, 204, 205, 206, 207, 208, 209, 210, 211, 212, 213, 214, 215, 216, 217, 218, 219, 220, 221, 222, 223, 224, 225, 226, 227, 228, 229, 230, 231, 232, 233, 234, 235, 236, 237, 238, 239, 240, 241, 242, 243, 244, 245, 246, 247, 248, 249, 250, 251, 252, 253, 254, 255, 256, 257, 258, 259, 260, 261, 262, 263, 264, 265, 266, 267, 268, 269, 270, 271, 272, 273, 274, 275, 276, 277, 278, 279, 280, 281, 282, 283, 284, 285, 286, 287, 288, 289, 290, 291, 292, 293, 294, 295, 296, 297, 298, 299, 300, 301, 302, 303, 304, 305, 306, 307, 308, 309, 310, 311, 312, 313, 314, 315, 316, 317, 318, 319, 320, 321, 322, 323, 324, 325, 326, 327, 328, 329, 330, 331, 332, 333, 334, 335, 336, 337, 338, 339, 340, 341, 342, 343, 344, 345, 346, 347, 348, 349, 350, 351, 352, 353, 354, 355, 356, 357, 358, 359, 360, 361, 416, 417, 418, 419, 469, 470, 471, 472, 473, 474, 475, 476, 477, 478, 479, 480, 481, 482, 483, 484, 485, 486, 487, 488, 489, 490, 491, 492, 493, 494, 495, 496, 497, 498, 499, 500, 501, 502, 503, 504, 505, 506, 507, 508], 1.0, 'REPLACE')
_vg = ob_cube.vertex_groups.new(name='bone6')
_vg.add([533, 534, 535, 536, 537, 538, 539, 540, 565, 566, 567, 568, 569, 570, 571, 572], 1.0, 'REPLACE')
_vg = ob_cube.vertex_groups.new(name='bone8')
_vg.add([541, 542, 543, 544, 545, 546, 547, 548], 1.0, 'REPLACE')
_vg = ob_cube.vertex_groups.new(name='bone5')
_vg.add([557, 558, 559, 560, 561, 562, 563, 564], 1.0, 'REPLACE')
_vg = ob_cube.vertex_groups.new(name='bone7')
_vg.add([549, 550, 551, 552, 553, 554, 555, 556], 1.0, 'REPLACE')
_vg = ob_cube.vertex_groups.new(name='bone3')
_vg.add([517, 518, 519, 520, 521, 522, 523, 524, 573, 574, 575, 576, 577, 578, 579, 580, 581, 582, 583, 584, 585, 586, 587, 588, 589, 590, 591, 592], 1.0, 'REPLACE')
_vg = ob_cube.vertex_groups.new(name='bone1')
_vg.add([525, 526, 527, 528, 529, 530, 531, 532], 1.0, 'REPLACE')
_vg = ob_cube.vertex_groups.new(name='bone4')
_vg.add([509, 510, 511, 512, 513, 514, 515, 516], 1.0, 'REPLACE')
_vg = ob_cube.vertex_groups.new(name='bone2')
_vg.add([0, 1, 2, 3, 4, 5, 6, 7, 593, 594, 595, 596, 597, 598, 599, 600, 601, 602, 603, 604, 605, 606, 607, 608, 609, 610, 611, 612, 613, 614, 615, 616, 617, 618, 619, 620, 621, 622, 623, 624], 1.0, 'REPLACE')
_m = ob_cube.modifiers.new('Armature', 'ARMATURE')
_m.object = ob_armature
ob_lamp_001.location = (0.6971, -6.566, 2.683)
ob_lamp_001.rotation_euler = (0.9262, -0.8771, 0.9099)
ob_lamp_001.lock_rotations_4d = False
ob_lamp_001.empty_display_type = 'ARROWS'
ob_lamp_001.color = (0.0, 0.0, 0.0, 0.0)
ob_lamp_001.lineart.crease_threshold = 0.0
ob_point.location = (-0.0515, -3.153, 0.4032)
ob_point.rotation_euler = (0.4549, -0.6353, -0.03302)
ob_point.lineart.crease_threshold = 0.0
ob_lamp.location = (-0.06319, 3.502, -0.4476)
ob_lamp.rotation_euler = (-2.867, 0.1198, -0.4424)
ob_lamp.lock_rotations_4d = False
ob_lamp.empty_display_type = 'ARROWS'
ob_lamp.color = (0.0, 0.0, 0.0, 0.0)
ob_lamp.lineart.crease_threshold = 0.0
ob_camera.location = (7.481, -9.514, 6.838)
ob_camera.rotation_euler = (1.109, 0.01082, 0.8149)
ob_camera.lock_rotations_4d = False
ob_camera.empty_display_type = 'ARROWS'
ob_camera.color = (0.0, 0.0, 0.0, 0.0)
ob_camera.display_type = 'WIRE'
ob_camera.lineart.crease_threshold = 0.0

# ---- collection membership
col_collection_1.objects.link(ob_armature)
col_collection_1.objects.link(ob_cube)
col_collection_1.objects.link(ob_lamp_001)
col_collection_1.objects.link(ob_point)
col_collection_1.objects.link(ob_lamp)
col_collection_1.objects.link(ob_camera)

# ---- scene / render settings (as saved in the file)
scene.camera = ob_camera
scene.frame_start = 0; scene.frame_end = 2; scene.frame_set(0)
scene.render.engine = 'BLENDER_EEVEE_NEXT'
scene.render.image_settings.compression = 90
scene.render.resolution_percentage = 50
scene.render.dither_intensity = 0.0
scene.cycles.use_denoising = False
scene.cycles.samples = 10
scene.cycles.sampling_pattern = 'TABULATED_SOBOL'
scene.cycles.light_sampling_threshold = 0.0
scene.cycles.use_adaptive_sampling = False
scene.cycles.use_light_tree = False
scene.cycles.blur_glossy = 0.0
scene.cycles.volume_bounces = 1
scene.cycles.pixel_filter_type = 'GAUSSIAN'
scene.cycles.sample_clamp_indirect = 0.0
scene.view_settings.view_transform = 'Standard'
bpy.context.view_layer.update()
